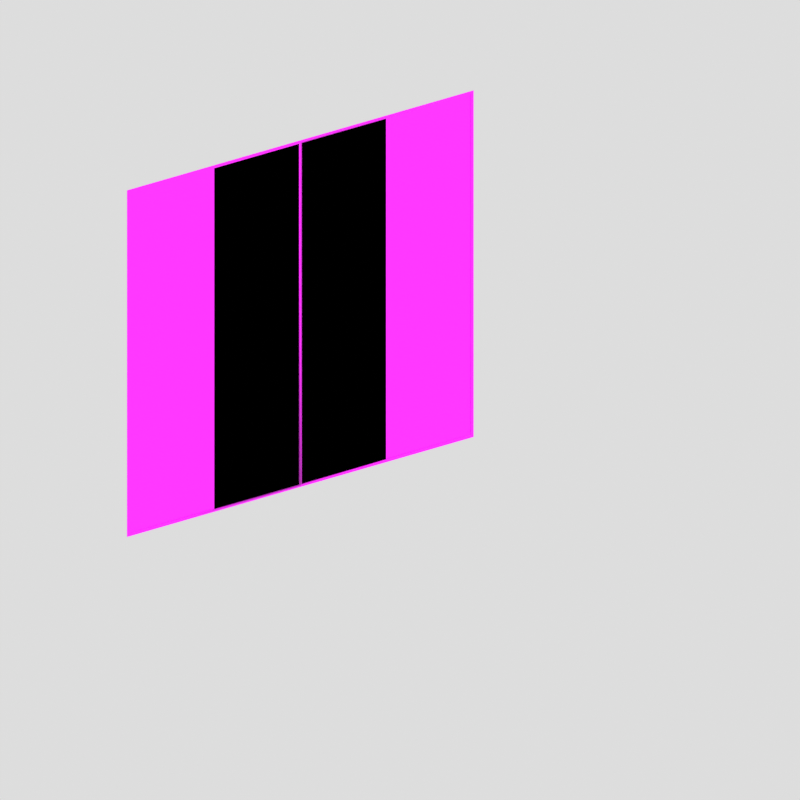 # Source: tile_walls.blend  (saved by Blender 4.4.32; exported with 4.5.12 LTS)
import bpy
from mathutils import Matrix  # noqa: F401  (used for matrix-valued properties, if any)

bpy.ops.wm.read_factory_settings(use_empty=True)
scene = bpy.context.scene
scene.name = 'Scene'

# ---- collections
col_tile_wall_half_ref = bpy.data.collections.new('tile_wall_half_ref'); scene.collection.children.link(col_tile_wall_half_ref)
col_tile_wall_center_ref = bpy.data.collections.new('tile_wall_center_ref'); scene.collection.children.link(col_tile_wall_center_ref)
col_tile_wall_plus_ref = bpy.data.collections.new('tile_wall_plus_ref'); scene.collection.children.link(col_tile_wall_plus_ref)
col_tile_wall_special_ref = bpy.data.collections.new('tile_wall_special_ref'); scene.collection.children.link(col_tile_wall_special_ref)
col_tile_wall_half_selection = bpy.data.collections.new('tile_wall_half_selection'); scene.collection.children.link(col_tile_wall_half_selection)
col_tile_wall_center_selection = bpy.data.collections.new('tile_wall_center_selection'); scene.collection.children.link(col_tile_wall_center_selection)
col_tile_wall_plus_selection = bpy.data.collections.new('tile_wall_plus_selection'); scene.collection.children.link(col_tile_wall_plus_selection)
col_tile_wall_special_selection = bpy.data.collections.new('tile_wall_special_selection'); scene.collection.children.link(col_tile_wall_special_selection)

# ---- images (referenced by path relative to the original .blend; pixels are not part of the script)
import os
ASSET_DIR = os.environ.get("B2B_ASSET_DIR", "")  # directory of the original .blend (textures are referenced by path, not embedded)
HERE = os.path.dirname(os.path.abspath(__file__))  # packed textures are extracted next to this script under _unpacked/

def load_image(name, relpath, width, height, colorspace="sRGB"):
    """Load a texture the original file referenced (path relative to the .blend, or extracted next to this script)."""
    p = next((c for c in (os.path.join(HERE, relpath), os.path.join(ASSET_DIR, relpath)) if relpath and os.path.exists(c)), "")
    if p:
        img = bpy.data.images.load(p, check_existing=True)
        img.name = name
    else:  # same state as the original file: an image datablock whose file is absent (Cycles renders it pink)
        img = bpy.data.images.new(name, width, height)
        img.source = "FILE"
        img.filepath = "//" + (relpath or name)
    img.colorspace_settings.name = colorspace
    return img
img_ghost_grid_whiteb_tga = load_image('ghost_grid_whiteb.tga', 'ghost_grid_whiteb.tga', 1024, 1024, 'sRGB')
img_ghost_grid_blackb_tga = load_image('ghost_grid_blackb.tga', 'ghost_grid_blackb.tga', 1024, 1024, 'sRGB')
img_ghost_items_tga = load_image('ghost_items.tga', 'ghost_items.tga', 1024, 1024, 'sRGB')
img_ghost_grid_black_tga = load_image('ghost_grid_black.tga', 'ghost_grid_black.tga', 1024, 1024, 'sRGB')
img_ghost_grid_white_tga = load_image('ghost_grid_white.tga', 'ghost_grid_white.tga', 1024, 1024, 'sRGB')
img_ghost_gridb_tga = load_image('ghost_gridb.tga', 'ghost_gridb.tga', 1024, 1024, 'sRGB')
img_ghost_grid_tga = load_image('ghost_grid.tga', 'ghost_grid.tga', 1024, 1024, 'sRGB')

# ---- materials (node trees are filled in below, after node groups)
mat_ghost_grid_whiteb = bpy.data.materials.new('ghost_grid_whiteb')
mat_ghost_grid_whiteb.use_backface_culling = True
mat_ghost_grid_blackb = bpy.data.materials.new('ghost_grid_blackb')
mat_ghost_grid_blackb.use_backface_culling = True
mat_ghost_grid_blackb.diffuse_color = (0.179, 0.179, 0.179, 1.0)
mat_ghost_items = bpy.data.materials.new('ghost_items')
mat_ghost_items.use_backface_culling = True
mat_ghost_items.diffuse_color = (0.1306, 0.5824, 0.8002, 1.0)
mat_ghost_grid_black = bpy.data.materials.new('ghost_grid_black')
mat_ghost_grid_black.use_backface_culling = True
mat_ghost_grid_black.diffuse_color = (0.179, 0.179, 0.179, 1.0)
mat_ghost_grid_white = bpy.data.materials.new('ghost_grid_white')
mat_ghost_grid_white.use_backface_culling = True
mat_ghost_gridb = bpy.data.materials.new('ghost_gridb')
mat_ghost_gridb.use_backface_culling = True
mat_ghost_grid = bpy.data.materials.new('ghost_grid')
mat_ghost_grid.use_backface_culling = True
mat_sel = bpy.data.materials.new('sel')
mat_sel.use_backface_culling = True
mat_sel.diffuse_color = (0.8001, 0.3274, 0.3392, 1.0)

# ---- node groups
ng_smooth_by_angle = bpy.data.node_groups.new('Smooth by Angle', 'GeometryNodeTree')
_s = ng_smooth_by_angle.interface.new_socket(name='Mesh', in_out='OUTPUT', socket_type='NodeSocketGeometry')
_s = ng_smooth_by_angle.interface.new_socket(name='Mesh', in_out='INPUT', socket_type='NodeSocketGeometry')
_s = ng_smooth_by_angle.interface.new_socket(name='Angle', in_out='INPUT', socket_type='NodeSocketFloat')
_s.subtype = 'ANGLE'
_s.default_value = 0.5236
_s.min_value = 0.0
_s.max_value = 3.142
_s.description = 'Maximum face angle for smooth edges'
_s = ng_smooth_by_angle.interface.new_socket(name='Ignore Sharpness', in_out='INPUT', socket_type='NodeSocketBool')
_s.force_non_field = True
ng_smooth_by_angle.description = 'Set the sharpness of mesh edges based on the angle between the neighboring faces'
ng_smooth_by_angle.is_modifier = True
_N = ng_smooth_by_angle.nodes; _L = ng_smooth_by_angle.links
n0 = _N.new('GeometryNodeSetShadeSmooth'); n0.name = 'Set Shade Smooth'; n0.location = (120, -80)
n0.domain = 'EDGE'
n1 = _N.new('GeometryNodeSetShadeSmooth'); n1.name = 'Set Shade Smooth.001'; n1.location = (300, -80)
n2 = _N.new('NodeGroupOutput'); n2.name = 'Group Output'; n2.location = (480, -80)
n3 = _N.new('GeometryNodeInputMeshEdgeAngle'); n3.name = 'Edge Angle'; n3.location = (-440, -240)
n4 = _N.new('NodeGroupInput'); n4.name = 'Group Input'; n4.location = (-80, -80)
n5 = _N.new('GeometryNodeInputEdgeSmooth'); n5.name = 'Is Edge Smooth'; n5.location = (-260, -120)
n6 = _N.new('GeometryNodeInputShadeSmooth'); n6.name = 'Is Shade Smooth'; n6.location = (-440, -397)
n7 = _N.new('FunctionNodeCompare'); n7.name = 'Compare'; n7.location = (-260, -260)
n7.operation = 'LESS_EQUAL'
n7.inputs[6].default_value = (0.0, 0.0, 0.0, 0.0)
n7.inputs[7].default_value = (0.0, 0.0, 0.0, 0.0)
n8 = _N.new('FunctionNodeBooleanMath'); n8.name = 'Boolean Math.001'; n8.location = (-80, -260)
n9 = _N.new('NodeGroupInput'); n9.name = 'Group Input.001'; n9.location = (-440, -329)
n10 = _N.new('NodeGroupInput'); n10.name = 'Group Input.002'; n10.location = (-259, -189)
n11 = _N.new('FunctionNodeBooleanMath'); n11.name = 'Boolean Math'; n11.location = (-80, -149)
n11.operation = 'OR'
n12 = _N.new('FunctionNodeBooleanMath'); n12.name = 'Boolean Math.002'; n12.location = (-260, -380)
n12.operation = 'OR'
n13 = _N.new('NodeGroupInput'); n13.name = 'Group Input.003'; n13.location = (-440, -460)
_L.new(n3.outputs[0], n7.inputs[0])
_L.new(n1.outputs[0], n2.inputs[0])
_L.new(n9.outputs[1], n7.inputs[1])
_L.new(n7.outputs[0], n8.inputs[0])
_L.new(n4.outputs[0], n0.inputs[0])
_L.new(n0.outputs[0], n1.inputs[0])
_L.new(n8.outputs[0], n0.inputs[2])
_L.new(n10.outputs[2], n11.inputs[1])
_L.new(n5.outputs[0], n11.inputs[0])
_L.new(n11.outputs[0], n0.inputs[1])
_L.new(n13.outputs[2], n12.inputs[1])
_L.new(n6.outputs[0], n12.inputs[0])
_L.new(n12.outputs[0], n8.inputs[1])
n2.is_active_output = True

# ---- material node trees
mat_ghost_grid_whiteb.use_nodes = True; mat_ghost_grid_whiteb.node_tree.nodes.clear()
_N = mat_ghost_grid_whiteb.node_tree.nodes; _L = mat_ghost_grid_whiteb.node_tree.links
n0 = _N.new('ShaderNodeBsdfPrincipled'); n0.name = 'Principled BSDF'; n0.location = (10, 300)
n1 = _N.new('ShaderNodeOutputMaterial'); n1.name = 'Material Output'; n1.location = (300, 300)
n2 = _N.new('ShaderNodeTexImage'); n2.name = 'Image Texture'; n2.location = (-280, 280)
n2.image = img_ghost_grid_whiteb_tga
n2.interpolation = 'Closest'
_L.new(n0.outputs[0], n1.inputs[0])
_L.new(n2.outputs[0], n0.inputs[0])
n1.is_active_output = True
mat_ghost_grid_blackb.use_nodes = True; mat_ghost_grid_blackb.node_tree.nodes.clear()
_N = mat_ghost_grid_blackb.node_tree.nodes; _L = mat_ghost_grid_blackb.node_tree.links
n0 = _N.new('ShaderNodeBsdfPrincipled'); n0.name = 'Principled BSDF'; n0.location = (10, 300)
n1 = _N.new('ShaderNodeOutputMaterial'); n1.name = 'Material Output'; n1.location = (300, 300)
n2 = _N.new('ShaderNodeTexImage'); n2.name = 'Image Texture'; n2.location = (-280, 280)
n2.image = img_ghost_grid_blackb_tga
n2.interpolation = 'Closest'
_L.new(n0.outputs[0], n1.inputs[0])
_L.new(n2.outputs[0], n0.inputs[0])
n1.is_active_output = True
mat_ghost_items.use_nodes = True; mat_ghost_items.node_tree.nodes.clear()
_N = mat_ghost_items.node_tree.nodes; _L = mat_ghost_items.node_tree.links
n0 = _N.new('ShaderNodeBsdfPrincipled'); n0.name = 'Principled BSDF'; n0.location = (10, 300)
n1 = _N.new('ShaderNodeOutputMaterial'); n1.name = 'Material Output'; n1.location = (300, 300)
n2 = _N.new('ShaderNodeTexImage'); n2.name = 'Image Texture'; n2.location = (-280, 280)
n2.image = img_ghost_items_tga
_L.new(n0.outputs[0], n1.inputs[0])
_L.new(n2.outputs[0], n0.inputs[0])
n1.is_active_output = True
mat_ghost_grid_black.use_nodes = True; mat_ghost_grid_black.node_tree.nodes.clear()
_N = mat_ghost_grid_black.node_tree.nodes; _L = mat_ghost_grid_black.node_tree.links
n0 = _N.new('ShaderNodeBsdfPrincipled'); n0.name = 'Principled BSDF'; n0.location = (10, 300)
n1 = _N.new('ShaderNodeOutputMaterial'); n1.name = 'Material Output'; n1.location = (300, 300)
n2 = _N.new('ShaderNodeTexImage'); n2.name = 'Image Texture'; n2.location = (-280, 280)
n2.image = img_ghost_grid_black_tga
n2.interpolation = 'Closest'
_L.new(n0.outputs[0], n1.inputs[0])
_L.new(n2.outputs[0], n0.inputs[0])
n1.is_active_output = True
mat_ghost_grid_white.use_nodes = True; mat_ghost_grid_white.node_tree.nodes.clear()
_N = mat_ghost_grid_white.node_tree.nodes; _L = mat_ghost_grid_white.node_tree.links
n0 = _N.new('ShaderNodeBsdfPrincipled'); n0.name = 'Principled BSDF'; n0.location = (10, 300)
n1 = _N.new('ShaderNodeOutputMaterial'); n1.name = 'Material Output'; n1.location = (300, 300)
n2 = _N.new('ShaderNodeTexImage'); n2.name = 'Image Texture'; n2.location = (-280, 280)
n2.image = img_ghost_grid_white_tga
n2.interpolation = 'Closest'
_L.new(n0.outputs[0], n1.inputs[0])
_L.new(n2.outputs[0], n0.inputs[0])
n1.is_active_output = True
mat_ghost_gridb.use_nodes = True; mat_ghost_gridb.node_tree.nodes.clear()
_N = mat_ghost_gridb.node_tree.nodes; _L = mat_ghost_gridb.node_tree.links
n0 = _N.new('ShaderNodeBsdfPrincipled'); n0.name = 'Principled BSDF'; n0.location = (10, 300)
n1 = _N.new('ShaderNodeOutputMaterial'); n1.name = 'Material Output'; n1.location = (300, 300)
n2 = _N.new('ShaderNodeTexImage'); n2.name = 'Image Texture'; n2.location = (-280, 280)
n2.image = img_ghost_gridb_tga
n2.interpolation = 'Closest'
_L.new(n0.outputs[0], n1.inputs[0])
_L.new(n2.outputs[0], n0.inputs[0])
n1.is_active_output = True
mat_ghost_grid.use_nodes = True; mat_ghost_grid.node_tree.nodes.clear()
_N = mat_ghost_grid.node_tree.nodes; _L = mat_ghost_grid.node_tree.links
n0 = _N.new('ShaderNodeBsdfPrincipled'); n0.name = 'Principled BSDF'; n0.location = (10, 300)
n1 = _N.new('ShaderNodeOutputMaterial'); n1.name = 'Material Output'; n1.location = (300, 300)
n2 = _N.new('ShaderNodeTexImage'); n2.name = 'Image Texture'; n2.location = (-280, 280)
n2.image = img_ghost_grid_tga
n2.interpolation = 'Closest'
_L.new(n0.outputs[0], n1.inputs[0])
_L.new(n2.outputs[0], n0.inputs[0])
n1.is_active_output = True
mat_sel.use_nodes = True; mat_sel.node_tree.nodes.clear()
_N = mat_sel.node_tree.nodes; _L = mat_sel.node_tree.links
n0 = _N.new('ShaderNodeBsdfPrincipled'); n0.name = 'Principled BSDF'; n0.location = (10, 300)
n0.inputs[0].default_value = (0.8001, 0.3274, 0.3392, 1.0)
n1 = _N.new('ShaderNodeOutputMaterial'); n1.name = 'Material Output'; n1.location = (300, 300)
_L.new(n0.outputs[0], n1.inputs[0])
n1.is_active_output = True

# ---- world
world_world = bpy.data.worlds.new('World'); scene.world = world_world
world_world.use_nodes = True; world_world.node_tree.nodes.clear()
_N = world_world.node_tree.nodes; _L = world_world.node_tree.links
n0 = _N.new('ShaderNodeOutputWorld'); n0.name = 'World Output'; n0.location = (300, 300)
n1 = _N.new('ShaderNodeBackground'); n1.name = 'Background'; n1.location = (10, 300)
n1.inputs[0].default_value = (0.7239, 0.7239, 0.7239, 1.0)
_L.new(n1.outputs[0], n0.inputs[0])
n0.is_active_output = True
world_world.color = (0.05088, 0.05088, 0.05088)
world_world.use_sun_shadow = False
world_world.sun_shadow_jitter_overblur = 0.0

# ---- cameras
cam_camera = bpy.data.cameras.new('Camera')
cam_camera.type = 'ORTHO'
cam_camera.lens = 18.0
cam_camera.ortho_scale = 256.0
cam_camera.lens_unit = 'FOV'

# ---- lights
light_sun = bpy.data.lights.new('Sun', 'SUN')
light_sun.energy = 2.0

# ---- meshes
me_tile_wall_half_ref = bpy.data.meshes.new('tile_wall_half_ref')
me_tile_wall_half_ref.from_pydata([(-64.0, -64.0, -63.9), (64.0, -64.0, -63.9), (-64.0, 64.0, -63.9), (64.0, 64.0, -63.9), (63.0, -63.0, -63.7), (-63.0, 63.0, -63.7), (-63.0, -63.0, -63.7), (63.0, 63.0, -63.7), (64.0, -64.0, -63.7), (-64.0, 64.0, -63.7), (-64.0, -64.0, -63.7), (64.0, 64.0, -63.7), (-63.0, 63.0, -63.9), (63.0, 63.0, -63.9), (63.0, -63.0, -63.9), (-63.0, -63.0, -63.9), (-0.5, -64.0, -63.9), (0.5, -64.0, -63.9), (0.5, 64.0, -63.9), (-0.5, 64.0, -63.9), (-0.5, 63.0, -63.7), (-0.5, -64.0, -63.7), (0.5, -64.0, -63.7), (0.5, 64.0, -63.7), (-0.5, 64.0, -63.7), (-0.5, -63.0, -63.9), (0.5, -63.0, -63.9), (-0.5, 63.0, -63.9), (0.5, 63.0, -63.9), (0.5, -63.0, -63.7), (0.5, 63.0, -63.7), (-0.5, -63.0, -63.7)], [], [(14, 26, 29, 4), (16, 0, 15, 25), (31, 6, 10, 21), (1, 3, 11, 8), (13, 14, 4, 7), (2, 0, 10, 9), (25, 15, 6, 31), (28, 13, 7, 30), (6, 5, 9, 10), (7, 4, 8, 11), (12, 27, 20, 5), (5, 20, 24, 9), (2, 19, 27, 12), (30, 7, 11, 23), (18, 3, 13, 28), (4, 29, 22, 8), (15, 12, 5, 6), (3, 1, 14, 13), (17, 1, 8, 22), (19, 2, 9, 24), (0, 2, 12, 15), (0, 16, 21, 10), (3, 18, 23, 11), (15, 25, 27, 12), (31, 21, 22, 29), (30, 23, 24, 20), (21, 16, 17, 22), (23, 18, 19, 24), (16, 25, 26, 17), (18, 28, 27, 19), (28, 30, 20, 27), (1, 17, 26, 14), (27, 25, 31, 20), (26, 14, 13, 28), (29, 30, 20, 31), (25, 26, 29, 31), (26, 28, 30, 29), (26, 25, 27, 28)])
me_tile_wall_half_ref.polygons.foreach_set('use_smooth', [True] * 38)
me_tile_wall_half_ref.polygons.foreach_set('material_index', [2, 2, 2, 2, 2, 2, 2, 2, 2, 2, 2, 2, 2, 2, 2, 2, 2, 2, 2, 2, 2, 2, 2, 0, 2, 2, 2, 2, 2, 2, 2, 2, 2, 1, 2, 2, 2, 2])
_uv = me_tile_wall_half_ref.uv_layers.new(name='UVMap')
_uv.uv.foreach_set('vector', [0.02422, 0.02031, 0.1242, 0.02031, 0.1242, 0.1203, 0.02422, 0.1203, 0.02422, 0.02031, 0.1242, 0.02031, 0.1242, 0.1203, 0.02422, 0.1203, 0.02422, 0.02031, 0.1242, 0.02031, 0.1242, 0.1203, 0.02422, 0.1203, 0.02422, 0.02031, 0.1242, 0.02031, 0.1242, 0.1203, 0.02422, 0.1203, 0.02422, 0.02031, 0.1242, 0.02031, 0.1242, 0.1203, 0.02422, 0.1203, 0.02422, 0.02031, 0.1242, 0.02031, 0.1242, 0.1203, 0.02422, 0.1203, 0.02422, 0.02031, 0.1242, 0.02031, 0.1242, 0.1203, 0.02422, 0.1203, 0.02422, 0.02031, 0.1242, 0.02031, 0.1242, 0.1203, 0.02422, 0.1203, 0.02422, 0.02031, 0.1242, 0.02031, 0.1242, 0.1203, 0.02422, 0.1203, 0.02422, 0.02031, 0.1242, 0.02031, 0.1242, 0.1203, 0.02422, 0.1203, 0.02422, 0.02031, 0.1242, 0.02031, 0.1242, 0.1203, 0.02422, 0.1203, 0.02422, 0.02031, 0.1242, 0.02031, 0.1242, 0.1203, 0.02422, 0.1203, 0.02422, 0.02031, 0.1242, 0.02031, 0.1242, 0.1203, 0.02422, 0.1203, 0.02422, 0.02031, 0.1242, 0.02031, 0.1242, 0.1203, 0.02422, 0.1203, 0.02422, 0.02031, 0.1242, 0.02031, 0.1242, 0.1203, 0.02422, 0.1203, 0.02422, 0.02031, 0.1242, 0.02031, 0.1242, 0.1203, 0.02422, 0.1203, 0.02422, 0.02031, 0.1242, 0.02031, 0.1242, 0.1203, 0.02422, 0.1203, 0.02422, 0.02031, 0.1242, 0.02031, 0.1242, 0.1203, 0.02422, 0.1203, 0.02422, 0.02031, 0.1242, 0.02031, 0.1242, 0.1203, 0.02422, 0.1203, 0.02422, 0.02031, 0.1242, 0.02031, 0.1242, 0.1203, 0.02422, 0.1203, 0.02422, 0.02031, 0.1242, 0.02031, 0.1242, 0.1203, 0.02422, 0.1203, 0.02422, 0.02031, 0.1242, 0.02031, 0.1242, 0.1203, 0.02422, 0.1203, 0.02422, 0.02031, 0.1242, 0.02031, 0.1242, 0.1203, 0.02422, 0.1203, 0.0, 0.0, 0.5039, 0.0, 0.5039, 1.0, 0.0, 1.0, 0.02422, 0.02031, 0.1242, 0.02031, 0.1242, 0.1203, 0.02422, 0.1203, 0.02422, 0.02031, 0.1242, 0.02031, 0.1242, 0.1203, 0.02422, 0.1203, 0.02422, 0.02031, 0.1242, 0.02031, 0.1242, 0.1203, 0.02422, 0.1203, 0.02422, 0.02031, 0.1242, 0.02031, 0.1242, 0.1203, 0.02422, 0.1203, 0.02422, 0.02031, 0.1242, 0.02031, 0.1242, 0.1203, 0.02422, 0.1203, 0.02422, 0.02031, 0.1242, 0.02031, 0.1242, 0.1203, 0.02422, 0.1203, 0.02422, 0.02031, 0.1242, 0.02031, 0.1242, 0.1203, 0.02422, 0.1203, 0.02422, 0.02031, 0.1242, 0.02031, 0.1242, 0.1203, 0.02422, 0.1203, 0.02422, 0.02031, 0.1242, 0.02031, 0.1242, 0.1203, 0.02422, 0.1203, 0.5039, 0.0, 1.0, 0.0, 1.0, 1.0, 0.5039, 1.0, 0.02422, 0.02031, 0.1242, 0.02031, 0.1242, 0.1203, 0.02422, 0.1203, 0.02422, 0.02031, 0.1242, 0.02031, 0.1242, 0.1203, 0.02422, 0.1203, 0.02422, 0.02031, 0.1242, 0.02031, 0.1242, 0.1203, 0.02422, 0.1203, 0.02422, 0.02031, 0.1242, 0.02031, 0.1242, 0.1203, 0.02422, 0.1203])
me_tile_wall_half_ref.materials.append(mat_ghost_grid_whiteb)
me_tile_wall_half_ref.materials.append(mat_ghost_grid_blackb)
me_tile_wall_half_ref.materials.append(mat_ghost_items)
me_tile_wall_half_ref.update()
me_tile_wall_center_ref = bpy.data.meshes.new('tile_wall_center_ref')
me_tile_wall_center_ref.from_pydata([(63.0, -63.0, -63.9), (-63.0, 63.0, -63.9), (-63.0, -63.0, -63.9), (-32.5, 64.0, -63.9), (-31.5, -64.0, -63.9), (-32.5, -64.0, -63.9), (31.5, 64.0, -63.9), (31.5, -63.0, -63.9), (-32.5, -63.0, -63.9), (-31.5, -63.0, -63.9), (-63.0, 63.0, -63.7), (-63.0, -63.0, -63.7), (63.0, -63.0, -63.7), (63.0, 63.0, -63.7), (-64.0, 64.0, -63.7), (-64.0, -64.0, -63.7), (64.0, -64.0, -63.7), (64.0, 64.0, -63.7), (-32.5, -63.0, -63.7), (-31.5, -63.0, -63.7), (-31.5, 63.0, -63.7), (-32.5, 63.0, -63.7), (31.5, -63.0, -63.7), (32.5, -63.0, -63.7), (32.5, 63.0, -63.7), (31.5, 63.0, -63.7), (31.5, -64.0, -63.7), (32.5, -64.0, -63.7), (-31.5, 64.0, -63.7), (-32.5, 64.0, -63.7), (32.5, 64.0, -63.7), (31.5, 64.0, -63.7), (-32.5, -64.0, -63.7), (-31.5, -64.0, -63.7), (63.0, 63.0, -63.9), (-64.0, 64.0, -63.9), (-64.0, -64.0, -63.9), (64.0, -64.0, -63.9), (64.0, 64.0, -63.9), (-31.5, 63.0, -63.9), (-32.5, 63.0, -63.9), (32.5, -63.0, -63.9), (32.5, 63.0, -63.9), (31.5, 63.0, -63.9), (31.5, -64.0, -63.9), (32.5, -64.0, -63.9), (-31.5, 64.0, -63.9), (32.5, 64.0, -63.9)], [], [(9, 7, 43, 39), (2, 8, 40, 1), (44, 45, 27, 26), (35, 36, 15, 14), (38, 47, 30, 17), (9, 39, 20, 19), (6, 46, 28, 31), (34, 0, 12, 13), (42, 34, 13, 24), (41, 0, 34, 42), (47, 6, 31, 30), (39, 43, 25, 20), (43, 7, 22, 25), (2, 1, 10, 11), (45, 37, 16, 27), (3, 35, 14, 29), (0, 41, 23, 12), (24, 13, 17, 30), (20, 25, 31, 28), (11, 10, 14, 15), (13, 12, 16, 17), (18, 11, 15, 32), (22, 19, 33, 26), (12, 23, 27, 16), (19, 20, 21, 18), (23, 24, 25, 22), (22, 26, 27, 23), (20, 28, 29, 21), (24, 30, 31, 25), (33, 19, 18, 32), (10, 21, 29, 14), (8, 2, 11, 18), (5, 4, 33, 32), (37, 38, 17, 16), (36, 5, 32, 15), (40, 8, 18, 21), (7, 9, 19, 22), (46, 3, 29, 28), (4, 44, 26, 33), (41, 42, 24, 23), (1, 40, 21, 10), (42, 47, 38, 34), (39, 46, 6, 43), (2, 36, 35, 1), (34, 38, 37, 0), (8, 5, 36, 2), (7, 44, 4, 9), (0, 37, 45, 41), (9, 8, 40, 39), (41, 7, 43, 42), (7, 41, 45, 44), (39, 40, 3, 46), (42, 43, 6, 47), (4, 5, 8, 9), (1, 35, 3, 40)])
me_tile_wall_center_ref.polygons.foreach_set('use_smooth', [True] * 55)
me_tile_wall_center_ref.polygons.foreach_set('material_index', [0, 1, 2, 2, 2, 2, 2, 2, 2, 1, 2, 2, 2, 2, 2, 2, 2, 2, 2, 2, 2, 2, 2, 2, 2, 2, 2, 2, 2, 2, 2, 2, 2, 2, 2, 2, 2, 2, 2, 2, 2, 2, 2, 2, 2, 2, 2, 2, 2, 2, 2, 2, 2, 2, 2])
_uv = me_tile_wall_center_ref.uv_layers.new(name='UVMap')
_uv.uv.foreach_set('vector', [0.01556, 0.007812, 0.5001, 0.007812, 0.5001, 0.9922, 0.01556, 0.9922, 0.007812, 0.007812, 0.2461, 0.007812, 0.2461, 0.9922, 0.007812, 0.9922, 0.01444, 0.01075, 0.1144, 0.01075, 0.1144, 0.1108, 0.01444, 0.1108, 0.01444, 0.01075, 0.1144, 0.01075, 0.1144, 0.1108, 0.01444, 0.1108, 0.01444, 0.01075, 0.1144, 0.01075, 0.1144, 0.1108, 0.01444, 0.1108, 0.01444, 0.01075, 0.1144, 0.01075, 0.1144, 0.1108, 0.01444, 0.1108, 0.01444, 0.01075, 0.1144, 0.01075, 0.1144, 0.1108, 0.01444, 0.1108, 0.01444, 0.01075, 0.1144, 0.01075, 0.1144, 0.1108, 0.01444, 0.1108, 0.01444, 0.01075, 0.1144, 0.01075, 0.1144, 0.1108, 0.01444, 0.1108, 0.7539, 0.007812, 0.9922, 0.007812, 0.9922, 0.9922, 0.7539, 0.9922, 0.01444, 0.01075, 0.1144, 0.01075, 0.1144, 0.1108, 0.01444, 0.1108, 0.01444, 0.01075, 0.1144, 0.01075, 0.1144, 0.1108, 0.01444, 0.1108, 0.01444, 0.01075, 0.1144, 0.01075, 0.1144, 0.1108, 0.01444, 0.1108, 0.01444, 0.01075, 0.1144, 0.01075, 0.1144, 0.1108, 0.01444, 0.1108, 0.01444, 0.01075, 0.1144, 0.01075, 0.1144, 0.1108, 0.01444, 0.1108, 0.01444, 0.01075, 0.1144, 0.01075, 0.1144, 0.1108, 0.01444, 0.1108, 0.01444, 0.01075, 0.1144, 0.01075, 0.1144, 0.1108, 0.01444, 0.1108, 0.01444, 0.01075, 0.1144, 0.01075, 0.1144, 0.1108, 0.01444, 0.1108, 0.01444, 0.01075, 0.1144, 0.01075, 0.1144, 0.1108, 0.01444, 0.1108, 0.01444, 0.01075, 0.1144, 0.01075, 0.1144, 0.1108, 0.01444, 0.1108, 0.01444, 0.01075, 0.1144, 0.01075, 0.1144, 0.1108, 0.01444, 0.1108, 0.01444, 0.01075, 0.1144, 0.01075, 0.1144, 0.1108, 0.01444, 0.1108, 0.01444, 0.01075, 0.1144, 0.01075, 0.1144, 0.1108, 0.01444, 0.1108, 0.01444, 0.01075, 0.1144, 0.01075, 0.1144, 0.1108, 0.01444, 0.1108, 0.01444, 0.01075, 0.1144, 0.01075, 0.1144, 0.1108, 0.01444, 0.1108, 0.01444, 0.01075, 0.1144, 0.01075, 0.1144, 0.1108, 0.01444, 0.1108, 0.01444, 0.01075, 0.1144, 0.01075, 0.1144, 0.1108, 0.01444, 0.1108, 0.01444, 0.01075, 0.1144, 0.01075, 0.1144, 0.1108, 0.01444, 0.1108, 0.01444, 0.01075, 0.1144, 0.01075, 0.1144, 0.1108, 0.01444, 0.1108, 0.01444, 0.01075, 0.1144, 0.01075, 0.1144, 0.1108, 0.01444, 0.1108, 0.01444, 0.01075, 0.1144, 0.01075, 0.1144, 0.1108, 0.01444, 0.1108, 0.01444, 0.01075, 0.1144, 0.01075, 0.1144, 0.1108, 0.01444, 0.1108, 0.01444, 0.01075, 0.1144, 0.01075, 0.1144, 0.1108, 0.01444, 0.1108, 0.01444, 0.01075, 0.1144, 0.01075, 0.1144, 0.1108, 0.01444, 0.1108, 0.01444, 0.01075, 0.1144, 0.01075, 0.1144, 0.1108, 0.01444, 0.1108, 0.01444, 0.01075, 0.1144, 0.01075, 0.1144, 0.1108, 0.01444, 0.1108, 0.01444, 0.01075, 0.1144, 0.01075, 0.1144, 0.1108, 0.01444, 0.1108, 0.01444, 0.01075, 0.1144, 0.01075, 0.1144, 0.1108, 0.01444, 0.1108, 0.01444, 0.01075, 0.1144, 0.01075, 0.1144, 0.1108, 0.01444, 0.1108, 0.01444, 0.01075, 0.1144, 0.01075, 0.1144, 0.1108, 0.01444, 0.1108, 0.01444, 0.01075, 0.1144, 0.01075, 0.1144, 0.1108, 0.01444, 0.1108, 0.01444, 0.01075, 0.1144, 0.01075, 0.1144, 0.1108, 0.01444, 0.1108, 0.01444, 0.01075, 0.1144, 0.01075, 0.1144, 0.1108, 0.01444, 0.1108, 0.01444, 0.01075, 0.1144, 0.01075, 0.1144, 0.1108, 0.01444, 0.1108, 0.01444, 0.01075, 0.1144, 0.01075, 0.1144, 0.1108, 0.01444, 0.1108, 0.01444, 0.01075, 0.1144, 0.01075, 0.1144, 0.1108, 0.01444, 0.1108, 0.01444, 0.01075, 0.1144, 0.01075, 0.1144, 0.1108, 0.01444, 0.1108, 0.01444, 0.01075, 0.1144, 0.01075, 0.1144, 0.1108, 0.01444, 0.1108, 0.01444, 0.01075, 0.1144, 0.01075, 0.1144, 0.1108, 0.01444, 0.1108, 0.01444, 0.01075, 0.1144, 0.01075, 0.1144, 0.1108, 0.01444, 0.1108, 0.01444, 0.01075, 0.1144, 0.01075, 0.1144, 0.1108, 0.01444, 0.1108, 0.01444, 0.01075, 0.1144, 0.01075, 0.1144, 0.1108, 0.01444, 0.1108, 0.01444, 0.01075, 0.1144, 0.01075, 0.1144, 0.1108, 0.01444, 0.1108, 0.01444, 0.01075, 0.1144, 0.01075, 0.1144, 0.1108, 0.01444, 0.1108, 0.01444, 0.01075, 0.1144, 0.01075, 0.1144, 0.1108, 0.01444, 0.1108])
me_tile_wall_center_ref.materials.append(mat_ghost_grid_whiteb)
me_tile_wall_center_ref.materials.append(mat_ghost_grid_black)
me_tile_wall_center_ref.materials.append(mat_ghost_items)
me_tile_wall_center_ref.update()
me_tile_wall_plus_ref = bpy.data.meshes.new('tile_wall_plus_ref')
me_tile_wall_plus_ref.from_pydata([(64.0, -64.0, -63.9), (64.0, 64.0, -63.9), (31.5, -31.5, -63.7), (32.5, -31.5, -63.7), (32.5, -32.5, -63.7), (31.5, -32.5, -63.7), (-31.5, 31.5, -63.7), (-32.5, 31.5, -63.7), (-32.5, 32.5, -63.7), (-31.5, 32.5, -63.7), (-31.5, -31.5, -63.7), (-31.5, -32.5, -63.7), (-32.5, -32.5, -63.7), (-32.5, -31.5, -63.7), (63.0, 63.0, -63.7), (64.0, 64.0, -63.7), (-63.0, -63.0, -63.7), (-63.0, -63.0, -63.9), (-64.0, -64.0, -63.7), (-63.0, 63.0, -63.7), (-64.0, 64.0, -63.7), (63.0, -63.0, -63.7), (64.0, -64.0, -63.7), (-31.5, 64.0, -63.9), (-31.5, -64.0, -63.9), (-32.5, -64.0, -63.9), (31.5, -64.0, -63.9), (32.5, 64.0, -63.9), (-64.0, -31.5, -63.9), (64.0, -31.5, -63.9), (64.0, 32.5, -63.9), (-32.5, -31.5, -63.9), (-32.5, 32.5, -63.9), (-32.5, 31.5, -63.9), (-31.5, 32.5, -63.9), (32.5, -31.5, -63.9), (32.5, 32.5, -63.9), (31.5, 32.5, -63.9), (31.5, 31.5, -63.9), (32.5, -63.0, -63.9), (-31.5, 63.0, -63.9), (-63.0, -32.5, -63.9), (63.0, 32.5, -63.9), (32.5, 63.0, -63.9), (-32.5, -63.0, -63.9), (-63.0, 31.5, -63.9), (32.5, 31.5, -63.7), (32.5, 32.5, -63.7), (31.5, 32.5, -63.7), (31.5, 31.5, -63.7), (-31.5, 63.0, -63.7), (-32.5, 63.0, -63.7), (32.5, 63.0, -63.7), (31.5, 63.0, -63.7), (-32.5, -63.0, -63.7), (-31.5, -63.0, -63.7), (31.5, -63.0, -63.7), (32.5, -63.0, -63.7), (-63.0, -31.5, -63.7), (-63.0, -32.5, -63.7), (-63.0, 32.5, -63.7), (-63.0, 31.5, -63.7), (63.0, -32.5, -63.7), (63.0, -31.5, -63.7), (63.0, 31.5, -63.7), (63.0, 32.5, -63.7), (31.5, -64.0, -63.7), (32.5, -64.0, -63.7), (-31.5, 64.0, -63.7), (-32.5, 64.0, -63.7), (-64.0, -31.5, -63.7), (-64.0, -32.5, -63.7), (64.0, 31.5, -63.7), (64.0, 32.5, -63.7), (32.5, 64.0, -63.7), (31.5, 64.0, -63.7), (-32.5, -64.0, -63.7), (-31.5, -64.0, -63.7), (-64.0, 32.5, -63.7), (-64.0, 31.5, -63.7), (64.0, -32.5, -63.7), (64.0, -31.5, -63.7), (31.5, -31.5, -63.9), (32.5, -32.5, -63.9), (31.5, -32.5, -63.9), (-31.5, 31.5, -63.9), (-31.5, -31.5, -63.9), (-31.5, -32.5, -63.9), (-32.5, -32.5, -63.9), (63.0, 63.0, -63.9), (-64.0, -64.0, -63.9), (-63.0, 63.0, -63.9), (-64.0, 64.0, -63.9), (63.0, -63.0, -63.9), (32.5, 31.5, -63.9), (-32.5, 63.0, -63.9), (31.5, 63.0, -63.9), (-31.5, -63.0, -63.9), (31.5, -63.0, -63.9), (-63.0, -31.5, -63.9), (-63.0, 32.5, -63.9), (63.0, -32.5, -63.9), (63.0, -31.5, -63.9), (63.0, 31.5, -63.9), (32.5, -64.0, -63.9), (-32.5, 64.0, -63.9), (-64.0, -32.5, -63.9), (64.0, 31.5, -63.9), (31.5, 64.0, -63.9), (-64.0, 32.5, -63.9), (-64.0, 31.5, -63.9), (64.0, -32.5, -63.9)], [], [(52, 14, 15, 74), (39, 93, 101, 83), (100, 32, 95, 91), (99, 31, 33, 45), (86, 82, 38, 85), (97, 98, 84, 87), (36, 42, 89, 43), (35, 102, 103, 94), (34, 37, 96, 40), (27, 108, 75, 74), (110, 28, 70, 79), (99, 45, 61, 58), (17, 44, 88, 41), (85, 34, 9, 6), (92, 109, 78, 20), (33, 85, 6, 7), (107, 30, 73, 72), (100, 91, 19, 60), (1, 27, 74, 15), (43, 89, 14, 52), (86, 31, 13, 10), (84, 98, 56, 5), (28, 106, 71, 70), (104, 0, 22, 67), (87, 86, 10, 11), (39, 83, 4, 57), (93, 39, 57, 21), (24, 26, 66, 77), (86, 85, 33, 31), (23, 105, 69, 68), (35, 94, 38, 82), (82, 86, 87, 84), (37, 34, 85, 38), (98, 97, 55, 56), (90, 25, 76, 18), (88, 44, 54, 12), (44, 17, 16, 54), (97, 87, 11, 55), (26, 104, 67, 66), (108, 23, 68, 75), (40, 96, 53, 50), (96, 37, 48, 53), (94, 103, 64, 46), (105, 92, 20, 69), (42, 36, 47, 65), (91, 95, 51, 19), (50, 53, 75, 68), (62, 21, 22, 80), (54, 16, 18, 76), (56, 55, 77, 66), (21, 57, 67, 22), (60, 19, 20, 78), (58, 61, 79, 70), (16, 59, 71, 18), (64, 63, 81, 72), (14, 65, 73, 15), (12, 11, 10, 13), (8, 7, 6, 9), (4, 3, 2, 5), (47, 48, 49, 46), (9, 50, 51, 8), (47, 52, 53, 48), (55, 11, 12, 54), (57, 4, 5, 56), (13, 58, 59, 12), (8, 60, 61, 7), (63, 3, 4, 62), (65, 47, 46, 64), (56, 66, 67, 57), (50, 68, 69, 51), (58, 70, 71, 59), (64, 72, 73, 65), (52, 74, 75, 53), (77, 55, 54, 76), (79, 61, 60, 78), (81, 63, 62, 80), (19, 51, 69, 20), (17, 41, 59, 16), (31, 99, 58, 13), (35, 82, 2, 3), (106, 90, 18, 71), (25, 24, 77, 76), (82, 84, 5, 2), (101, 93, 21, 62), (41, 88, 12, 59), (0, 111, 80, 22), (32, 100, 60, 8), (103, 102, 63, 64), (109, 110, 79, 78), (37, 38, 49, 48), (29, 107, 72, 81), (45, 33, 7, 61), (38, 94, 46, 49), (89, 42, 65, 14), (34, 40, 50, 9), (30, 1, 15, 73), (111, 29, 81, 80), (102, 35, 3, 63), (83, 101, 62, 4), (95, 32, 8, 51), (36, 43, 52, 47), (43, 27, 1, 89), (40, 23, 108, 96), (101, 111, 0, 93), (44, 25, 90, 17), (98, 26, 24, 97), (93, 0, 104, 39), (100, 109, 92, 91), (99, 28, 110, 45), (17, 90, 106, 41), (103, 107, 29, 102), (89, 1, 30, 42), (88, 31, 86, 87), (32, 34, 85, 33), (83, 84, 82, 35), (36, 94, 38, 37), (34, 32, 95, 40), (36, 37, 96, 43), (97, 44, 88, 87), (39, 98, 84, 83), (31, 88, 41, 99), (32, 33, 45, 100), (102, 101, 83, 35), (42, 103, 94, 36), (98, 39, 104, 26), (40, 95, 105, 23), (99, 41, 106, 28), (103, 42, 30, 107), (43, 96, 108, 27), (24, 25, 44, 97), (110, 109, 100, 45), (29, 111, 101, 102), (91, 92, 105, 95)])
me_tile_wall_plus_ref.polygons.foreach_set('use_smooth', [True] * 133)
me_tile_wall_plus_ref.polygons.foreach_set('material_index', [2, 1, 1, 0, 0, 0, 1, 0, 0, 2, 2, 2, 1, 2, 2, 2, 2, 2, 2, 2, 2, 2, 2, 2, 2, 2, 2, 2, 0, 2, 0, 0, 0, 2, 2, 2, 2, 2, 2, 2, 2, 2, 2, 2, 2, 2, 2, 2, 2, 2, 2, 2, 2, 2, 2, 2, 2, 2, 2, 2, 2, 2, 2, 2, 2, 2, 2, 2, 2, 2, 2, 2, 2, 2, 2, 2, 2, 2, 2, 2, 2, 2, 2, 2, 2, 2, 2, 2, 2, 2, 2, 2, 2, 2, 2, 2, 2, 2, 2, 2, 2, 2, 2, 2, 2, 2, 2, 2, 2, 2, 2, 2, 2, 2, 2, 2, 2, 2, 2, 2, 2, 2, 2, 2, 2, 2, 2, 2, 2, 2, 2, 2, 2])
_uv = me_tile_wall_plus_ref.uv_layers.new(name='UVMap')
_uv.uv.foreach_set('vector', [0.01318, 0.01395, 0.1132, 0.01395, 0.1132, 0.114, 0.01318, 0.114, 0.7539, 0.007812, 0.9922, 0.007812, 0.9922, 0.2461, 0.7539, 0.2461, 0.007812, 0.7539, 0.2461, 0.7539, 0.2461, 0.9922, 0.007812, 0.9922, 0.007812, 0.2539, 0.2461, 0.2539, 0.2461, 0.7461, 0.007812, 0.7461, 0.2539, 0.2539, 0.7461, 0.2539, 0.7461, 0.7461, 0.2539, 0.7461, 0.2539, 0.007812, 0.7461, 0.007812, 0.7461, 0.2461, 0.2539, 0.2461, 0.7539, 0.7539, 0.9922, 0.7539, 0.9922, 0.9922, 0.7539, 0.9922, 0.7539, 0.2539, 0.9922, 0.2539, 0.9922, 0.7461, 0.7539, 0.7461, 0.2539, 0.7539, 0.7461, 0.7539, 0.7461, 0.9922, 0.2539, 0.9922, 0.01318, 0.01395, 0.1132, 0.01395, 0.1132, 0.114, 0.01318, 0.114, 0.01318, 0.01395, 0.1132, 0.01395, 0.1132, 0.114, 0.01318, 0.114, 0.01318, 0.01395, 0.1132, 0.01395, 0.1132, 0.114, 0.01318, 0.114, 0.007812, 0.007812, 0.2461, 0.007812, 0.2461, 0.2461, 0.007812, 0.2461, 0.01318, 0.01395, 0.1132, 0.01395, 0.1132, 0.114, 0.01318, 0.114, 0.01318, 0.01395, 0.1132, 0.01395, 0.1132, 0.114, 0.01318, 0.114, 0.01318, 0.01395, 0.1132, 0.01395, 0.1132, 0.114, 0.01318, 0.114, 0.01318, 0.01395, 0.1132, 0.01395, 0.1132, 0.114, 0.01318, 0.114, 0.01318, 0.01395, 0.1132, 0.01395, 0.1132, 0.114, 0.01318, 0.114, 0.01318, 0.01395, 0.1132, 0.01395, 0.1132, 0.114, 0.01318, 0.114, 0.01318, 0.01395, 0.1132, 0.01395, 0.1132, 0.114, 0.01318, 0.114, 0.01318, 0.01395, 0.1132, 0.01395, 0.1132, 0.114, 0.01318, 0.114, 0.01318, 0.01395, 0.1132, 0.01395, 0.1132, 0.114, 0.01318, 0.114, 0.01318, 0.01395, 0.1132, 0.01395, 0.1132, 0.114, 0.01318, 0.114, 0.01318, 0.01395, 0.1132, 0.01395, 0.1132, 0.114, 0.01318, 0.114, 0.01318, 0.01395, 0.1132, 0.01395, 0.1132, 0.114, 0.01318, 0.114, 0.01318, 0.01395, 0.1132, 0.01395, 0.1132, 0.114, 0.01318, 0.114, 0.01318, 0.01395, 0.1132, 0.01395, 0.1132, 0.114, 0.01318, 0.114, 0.01318, 0.01395, 0.1132, 0.01395, 0.1132, 0.114, 0.01318, 0.114, 0.2539, 0.2539, 0.2539, 0.7461, 0.2461, 0.7461, 0.2461, 0.2539, 0.01318, 0.01395, 0.1132, 0.01395, 0.1132, 0.114, 0.01318, 0.114, 0.7539, 0.2539, 0.7539, 0.7461, 0.7461, 0.7461, 0.7461, 0.2539, 0.7461, 0.2539, 0.2539, 0.2539, 0.2539, 0.2461, 0.7461, 0.2461, 0.7461, 0.7539, 0.2539, 0.7539, 0.2539, 0.7461, 0.7461, 0.7461, 0.01318, 0.01395, 0.1132, 0.01395, 0.1132, 0.114, 0.01318, 0.114, 0.01318, 0.01395, 0.1132, 0.01395, 0.1132, 0.114, 0.01318, 0.114, 0.01318, 0.01395, 0.1132, 0.01395, 0.1132, 0.114, 0.01318, 0.114, 0.01318, 0.01395, 0.1132, 0.01395, 0.1132, 0.114, 0.01318, 0.114, 0.01318, 0.01395, 0.1132, 0.01395, 0.1132, 0.114, 0.01318, 0.114, 0.01318, 0.01395, 0.1132, 0.01395, 0.1132, 0.114, 0.01318, 0.114, 0.01318, 0.01395, 0.1132, 0.01395, 0.1132, 0.114, 0.01318, 0.114, 0.01318, 0.01395, 0.1132, 0.01395, 0.1132, 0.114, 0.01318, 0.114, 0.01318, 0.01395, 0.1132, 0.01395, 0.1132, 0.114, 0.01318, 0.114, 0.01318, 0.01395, 0.1132, 0.01395, 0.1132, 0.114, 0.01318, 0.114, 0.01318, 0.01395, 0.1132, 0.01395, 0.1132, 0.114, 0.01318, 0.114, 0.01318, 0.01395, 0.1132, 0.01395, 0.1132, 0.114, 0.01318, 0.114, 0.01318, 0.01395, 0.1132, 0.01395, 0.1132, 0.114, 0.01318, 0.114, 0.01318, 0.01395, 0.1132, 0.01395, 0.1132, 0.114, 0.01318, 0.114, 0.01318, 0.01395, 0.1132, 0.01395, 0.1132, 0.114, 0.01318, 0.114, 0.01318, 0.01395, 0.1132, 0.01395, 0.1132, 0.114, 0.01318, 0.114, 0.01318, 0.01395, 0.1132, 0.01395, 0.1132, 0.114, 0.01318, 0.114, 0.01318, 0.01395, 0.1132, 0.01395, 0.1132, 0.114, 0.01318, 0.114, 0.01318, 0.01395, 0.1132, 0.01395, 0.1132, 0.114, 0.01318, 0.114, 0.01318, 0.01395, 0.1132, 0.01395, 0.1132, 0.114, 0.01318, 0.114, 0.01318, 0.01395, 0.1132, 0.01395, 0.1132, 0.114, 0.01318, 0.114, 0.01318, 0.01395, 0.1132, 0.01395, 0.1132, 0.114, 0.01318, 0.114, 0.01318, 0.01395, 0.1132, 0.01395, 0.1132, 0.114, 0.01318, 0.114, 0.01318, 0.01395, 0.1132, 0.01395, 0.1132, 0.114, 0.01318, 0.114, 0.01318, 0.01395, 0.1132, 0.01395, 0.1132, 0.114, 0.01318, 0.114, 0.01318, 0.01395, 0.1132, 0.01395, 0.1132, 0.114, 0.01318, 0.114, 0.01318, 0.01395, 0.1132, 0.01395, 0.1132, 0.114, 0.01318, 0.114, 0.01318, 0.01395, 0.1132, 0.01395, 0.1132, 0.114, 0.01318, 0.114, 0.01318, 0.01395, 0.1132, 0.01395, 0.1132, 0.114, 0.01318, 0.114, 0.01318, 0.01395, 0.1132, 0.01395, 0.1132, 0.114, 0.01318, 0.114, 0.01318, 0.01395, 0.1132, 0.01395, 0.1132, 0.114, 0.01318, 0.114, 0.01318, 0.01395, 0.1132, 0.01395, 0.1132, 0.114, 0.01318, 0.114, 0.01318, 0.01395, 0.1132, 0.01395, 0.1132, 0.114, 0.01318, 0.114, 0.01318, 0.01395, 0.1132, 0.01395, 0.1132, 0.114, 0.01318, 0.114, 0.01318, 0.01395, 0.1132, 0.01395, 0.1132, 0.114, 0.01318, 0.114, 0.01318, 0.01395, 0.1132, 0.01395, 0.1132, 0.114, 0.01318, 0.114, 0.01318, 0.01395, 0.1132, 0.01395, 0.1132, 0.114, 0.01318, 0.114, 0.01318, 0.01395, 0.1132, 0.01395, 0.1132, 0.114, 0.01318, 0.114, 0.01318, 0.01395, 0.1132, 0.01395, 0.1132, 0.114, 0.01318, 0.114, 0.01318, 0.01395, 0.1132, 0.01395, 0.1132, 0.114, 0.01318, 0.114, 0.01318, 0.01395, 0.1132, 0.01395, 0.1132, 0.114, 0.01318, 0.114, 0.01318, 0.01395, 0.1132, 0.01395, 0.1132, 0.114, 0.01318, 0.114, 0.01318, 0.01395, 0.1132, 0.01395, 0.1132, 0.114, 0.01318, 0.114, 0.01318, 0.01395, 0.1132, 0.01395, 0.1132, 0.114, 0.01318, 0.114, 0.01318, 0.01395, 0.1132, 0.01395, 0.1132, 0.114, 0.01318, 0.114, 0.01318, 0.01395, 0.1132, 0.01395, 0.1132, 0.114, 0.01318, 0.114, 0.01318, 0.01395, 0.1132, 0.01395, 0.1132, 0.114, 0.01318, 0.114, 0.01318, 0.01395, 0.1132, 0.01395, 0.1132, 0.114, 0.01318, 0.114, 0.01318, 0.01395, 0.1132, 0.01395, 0.1132, 0.114, 0.01318, 0.114, 0.01318, 0.01395, 0.1132, 0.01395, 0.1132, 0.114, 0.01318, 0.114, 0.01318, 0.01395, 0.1132, 0.01395, 0.1132, 0.114, 0.01318, 0.114, 0.01318, 0.01395, 0.1132, 0.01395, 0.1132, 0.114, 0.01318, 0.114, 0.01318, 0.01395, 0.1132, 0.01395, 0.1132, 0.114, 0.01318, 0.114, 0.01318, 0.01395, 0.1132, 0.01395, 0.1132, 0.114, 0.01318, 0.114, 0.01318, 0.01395, 0.1132, 0.01395, 0.1132, 0.114, 0.01318, 0.114, 0.01318, 0.01395, 0.1132, 0.01395, 0.1132, 0.114, 0.01318, 0.114, 0.01318, 0.01395, 0.1132, 0.01395, 0.1132, 0.114, 0.01318, 0.114, 0.01318, 0.01395, 0.1132, 0.01395, 0.1132, 0.114, 0.01318, 0.114, 0.01318, 0.01395, 0.1132, 0.01395, 0.1132, 0.114, 0.01318, 0.114, 0.01318, 0.01395, 0.1132, 0.01395, 0.1132, 0.114, 0.01318, 0.114, 0.01318, 0.01395, 0.1132, 0.01395, 0.1132, 0.114, 0.01318, 0.114, 0.01318, 0.01395, 0.1132, 0.01395, 0.1132, 0.114, 0.01318, 0.114, 0.01318, 0.01395, 0.1132, 0.01395, 0.1132, 0.114, 0.01318, 0.114, 0.01318, 0.01395, 0.1132, 0.01395, 0.1132, 0.114, 0.01318, 0.114, 0.01318, 0.01395, 0.1132, 0.01395, 0.1132, 0.114, 0.01318, 0.114, 0.01318, 0.01395, 0.1132, 0.01395, 0.1132, 0.114, 0.01318, 0.114, 0.01318, 0.01395, 0.1132, 0.01395, 0.1132, 0.114, 0.01318, 0.114, 0.01318, 0.01395, 0.1132, 0.01395, 0.1132, 0.114, 0.01318, 0.114, 0.01318, 0.01395, 0.1132, 0.01395, 0.1132, 0.114, 0.01318, 0.114, 0.01318, 0.01395, 0.1132, 0.01395, 0.1132, 0.114, 0.01318, 0.114, 0.01318, 0.01395, 0.1132, 0.01395, 0.1132, 0.114, 0.01318, 0.114, 0.01318, 0.01395, 0.1132, 0.01395, 0.1132, 0.114, 0.01318, 0.114, 0.01318, 0.01395, 0.1132, 0.01395, 0.1132, 0.114, 0.01318, 0.114, 0.01318, 0.01395, 0.1132, 0.01395, 0.1132, 0.114, 0.01318, 0.114, 0.01318, 0.01395, 0.1132, 0.01395, 0.1132, 0.114, 0.01318, 0.114, 0.01318, 0.01395, 0.1132, 0.01395, 0.1132, 0.114, 0.01318, 0.114, 0.01318, 0.01395, 0.1132, 0.01395, 0.1132, 0.114, 0.01318, 0.114, 0.01318, 0.01395, 0.1132, 0.01395, 0.1132, 0.114, 0.01318, 0.114, 0.01318, 0.01395, 0.1132, 0.01395, 0.1132, 0.114, 0.01318, 0.114, 0.01318, 0.01395, 0.1132, 0.01395, 0.1132, 0.114, 0.01318, 0.114, 0.01318, 0.01395, 0.1132, 0.01395, 0.1132, 0.114, 0.01318, 0.114, 0.01318, 0.01395, 0.1132, 0.01395, 0.1132, 0.114, 0.01318, 0.114, 0.01318, 0.01395, 0.1132, 0.01395, 0.1132, 0.114, 0.01318, 0.114, 0.01318, 0.01395, 0.1132, 0.01395, 0.1132, 0.114, 0.01318, 0.114, 0.01318, 0.01395, 0.1132, 0.01395, 0.1132, 0.114, 0.01318, 0.114, 0.01318, 0.01395, 0.1132, 0.01395, 0.1132, 0.114, 0.01318, 0.114, 0.01318, 0.01395, 0.1132, 0.01395, 0.1132, 0.114, 0.01318, 0.114, 0.01318, 0.01395, 0.1132, 0.01395, 0.1132, 0.114, 0.01318, 0.114, 0.01318, 0.01395, 0.1132, 0.01395, 0.1132, 0.114, 0.01318, 0.114, 0.01318, 0.01395, 0.1132, 0.01395, 0.1132, 0.114, 0.01318, 0.114, 0.01318, 0.01395, 0.1132, 0.01395, 0.1132, 0.114, 0.01318, 0.114, 0.01318, 0.01395, 0.1132, 0.01395, 0.1132, 0.114, 0.01318, 0.114, 0.01318, 0.01395, 0.1132, 0.01395, 0.1132, 0.114, 0.01318, 0.114, 0.01318, 0.01395, 0.1132, 0.01395, 0.1132, 0.114, 0.01318, 0.114, 0.01318, 0.01395, 0.1132, 0.01395, 0.1132, 0.114, 0.01318, 0.114, 0.01318, 0.01395, 0.1132, 0.01395, 0.1132, 0.114, 0.01318, 0.114, 0.01318, 0.01395, 0.1132, 0.01395, 0.1132, 0.114, 0.01318, 0.114, 0.01318, 0.01395, 0.1132, 0.01395, 0.1132, 0.114, 0.01318, 0.114, 0.01318, 0.01395, 0.1132, 0.01395, 0.1132, 0.114, 0.01318, 0.114, 0.01318, 0.01395, 0.1132, 0.01395, 0.1132, 0.114, 0.01318, 0.114])
me_tile_wall_plus_ref.materials.append(mat_ghost_grid_white)
me_tile_wall_plus_ref.materials.append(mat_ghost_grid_black)
me_tile_wall_plus_ref.materials.append(mat_ghost_items)
me_tile_wall_plus_ref.update()
me_tile_wall_special_ref = bpy.data.meshes.new('tile_wall_special_ref')
me_tile_wall_special_ref.from_pydata([(-32.5, 64.0, -63.9), (-32.5, -64.0, -63.9), (32.5, 64.0, -63.9), (31.5, -63.0, -63.9), (-31.5, -63.0, -63.9), (-63.0, 63.0, -63.7), (-63.0, -63.0, -63.7), (63.0, -63.0, -63.7), (63.0, 63.0, -63.7), (-64.0, 64.0, -63.7), (-64.0, -64.0, -63.7), (64.0, -64.0, -63.7), (64.0, 64.0, -63.7), (-32.5, -63.0, -63.7), (-31.5, -63.0, -63.7), (-31.5, 63.0, -63.7), (-32.5, 63.0, -63.7), (31.5, -63.0, -63.7), (32.5, -63.0, -63.7), (32.5, 63.0, -63.7), (31.5, 63.0, -63.7), (31.5, -64.0, -63.7), (32.5, -64.0, -63.7), (-31.5, 64.0, -63.7), (-32.5, 64.0, -63.7), (32.5, 64.0, -63.7), (31.5, 64.0, -63.7), (-32.5, -64.0, -63.7), (-31.5, -64.0, -63.7), (-63.0, 63.0, -63.9), (-63.0, -63.0, -63.9), (63.0, -63.0, -63.9), (63.0, 63.0, -63.9), (-64.0, 64.0, -63.9), (-64.0, -64.0, -63.9), (64.0, -64.0, -63.9), (64.0, 64.0, -63.9), (-32.5, -63.0, -63.9), (-31.5, 63.0, -63.9), (-32.5, 63.0, -63.9), (32.5, -63.0, -63.9), (32.5, 63.0, -63.9), (31.5, 63.0, -63.9), (31.5, -64.0, -63.9), (32.5, -64.0, -63.9), (-31.5, 64.0, -63.9), (31.5, 64.0, -63.9), (-31.5, -64.0, -63.9)], [], [(30, 37, 39, 29), (3, 42, 38, 4), (42, 3, 17, 20), (30, 29, 5, 6), (44, 35, 11, 22), (0, 33, 9, 24), (31, 40, 18, 7), (40, 31, 32, 41), (29, 39, 16, 5), (40, 41, 19, 18), (47, 43, 21, 28), (45, 0, 24, 23), (3, 4, 14, 17), (39, 37, 13, 16), (34, 1, 27, 10), (35, 36, 12, 11), (1, 47, 28, 27), (19, 8, 12, 25), (15, 20, 26, 23), (13, 6, 10, 27), (17, 14, 28, 21), (7, 18, 22, 11), (6, 5, 9, 10), (8, 7, 11, 12), (14, 15, 16, 13), (18, 19, 20, 17), (17, 21, 22, 18), (15, 23, 24, 16), (19, 25, 26, 20), (28, 14, 13, 27), (5, 16, 24, 9), (38, 42, 20, 15), (2, 46, 26, 25), (41, 32, 8, 19), (32, 31, 7, 8), (46, 45, 23, 26), (4, 38, 15, 14), (36, 2, 25, 12), (33, 34, 10, 9), (43, 44, 22, 21), (37, 30, 6, 13), (41, 2, 36, 32), (38, 45, 46, 42), (37, 1, 34, 30), (3, 43, 47, 4), (31, 35, 44, 40), (30, 34, 33, 29), (32, 36, 35, 31), (4, 37, 39, 38), (40, 3, 42, 41), (3, 40, 44, 43), (38, 39, 0, 45), (41, 42, 46, 2), (47, 1, 37, 4), (29, 33, 0, 39)])
me_tile_wall_special_ref.polygons.foreach_set('use_smooth', [True] * 55)
me_tile_wall_special_ref.polygons.foreach_set('material_index', [1, 0, 2, 2, 2, 2, 2, 1, 2, 2, 2, 2, 2, 2, 2, 2, 2, 2, 2, 2, 2, 2, 2, 2, 2, 2, 2, 2, 2, 2, 2, 2, 2, 2, 2, 2, 2, 2, 2, 2, 2, 2, 2, 2, 2, 2, 2, 2, 2, 2, 2, 2, 2, 2, 2])
_uv = me_tile_wall_special_ref.uv_layers.new(name='UVMap')
_uv.uv.foreach_set('vector', [0.007812, 0.007812, 0.2461, 0.007812, 0.2461, 0.9922, 0.007812, 0.9922, 0.5001, 0.007812, 0.5001, 0.9922, 0.01556, 0.9922, 0.01556, 0.007812, 0.01905, 0.01595, 0.119, 0.01595, 0.119, 0.1159, 0.01905, 0.1159, 0.01905, 0.01595, 0.119, 0.01595, 0.119, 0.1159, 0.01905, 0.1159, 0.01905, 0.01595, 0.119, 0.01595, 0.119, 0.1159, 0.01905, 0.1159, 0.01905, 0.01595, 0.119, 0.01595, 0.119, 0.1159, 0.01905, 0.1159, 0.01905, 0.01595, 0.119, 0.01595, 0.119, 0.1159, 0.01905, 0.1159, 0.7539, 0.007812, 0.9922, 0.007812, 0.9922, 0.9922, 0.7539, 0.9922, 0.01905, 0.01595, 0.119, 0.01595, 0.119, 0.1159, 0.01905, 0.1159, 0.01905, 0.01595, 0.119, 0.01595, 0.119, 0.1159, 0.01905, 0.1159, 0.01905, 0.01595, 0.119, 0.01595, 0.119, 0.1159, 0.01905, 0.1159, 0.01905, 0.01595, 0.119, 0.01595, 0.119, 0.1159, 0.01905, 0.1159, 0.01905, 0.01595, 0.119, 0.01595, 0.119, 0.1159, 0.01905, 0.1159, 0.01905, 0.01595, 0.119, 0.01595, 0.119, 0.1159, 0.01905, 0.1159, 0.01905, 0.01595, 0.119, 0.01595, 0.119, 0.1159, 0.01905, 0.1159, 0.01905, 0.01595, 0.119, 0.01595, 0.119, 0.1159, 0.01905, 0.1159, 0.01905, 0.01595, 0.119, 0.01595, 0.119, 0.1159, 0.01905, 0.1159, 0.01905, 0.01595, 0.119, 0.01595, 0.119, 0.1159, 0.01905, 0.1159, 0.01905, 0.01595, 0.119, 0.01595, 0.119, 0.1159, 0.01905, 0.1159, 0.01905, 0.01595, 0.119, 0.01595, 0.119, 0.1159, 0.01905, 0.1159, 0.01905, 0.01595, 0.119, 0.01595, 0.119, 0.1159, 0.01905, 0.1159, 0.01905, 0.01595, 0.119, 0.01595, 0.119, 0.1159, 0.01905, 0.1159, 0.01905, 0.01595, 0.119, 0.01595, 0.119, 0.1159, 0.01905, 0.1159, 0.01905, 0.01595, 0.119, 0.01595, 0.119, 0.1159, 0.01905, 0.1159, 0.01905, 0.01595, 0.119, 0.01595, 0.119, 0.1159, 0.01905, 0.1159, 0.01905, 0.01595, 0.119, 0.01595, 0.119, 0.1159, 0.01905, 0.1159, 0.01905, 0.01595, 0.119, 0.01595, 0.119, 0.1159, 0.01905, 0.1159, 0.01905, 0.01595, 0.119, 0.01595, 0.119, 0.1159, 0.01905, 0.1159, 0.01905, 0.01595, 0.119, 0.01595, 0.119, 0.1159, 0.01905, 0.1159, 0.01905, 0.01595, 0.119, 0.01595, 0.119, 0.1159, 0.01905, 0.1159, 0.01905, 0.01595, 0.119, 0.01595, 0.119, 0.1159, 0.01905, 0.1159, 0.01905, 0.01595, 0.119, 0.01595, 0.119, 0.1159, 0.01905, 0.1159, 0.01905, 0.01595, 0.119, 0.01595, 0.119, 0.1159, 0.01905, 0.1159, 0.01905, 0.01595, 0.119, 0.01595, 0.119, 0.1159, 0.01905, 0.1159, 0.01905, 0.01595, 0.119, 0.01595, 0.119, 0.1159, 0.01905, 0.1159, 0.01905, 0.01595, 0.119, 0.01595, 0.119, 0.1159, 0.01905, 0.1159, 0.01905, 0.01595, 0.119, 0.01595, 0.119, 0.1159, 0.01905, 0.1159, 0.01905, 0.01595, 0.119, 0.01595, 0.119, 0.1159, 0.01905, 0.1159, 0.01905, 0.01595, 0.119, 0.01595, 0.119, 0.1159, 0.01905, 0.1159, 0.01905, 0.01595, 0.119, 0.01595, 0.119, 0.1159, 0.01905, 0.1159, 0.01905, 0.01595, 0.119, 0.01595, 0.119, 0.1159, 0.01905, 0.1159, 0.01905, 0.01595, 0.119, 0.01595, 0.119, 0.1159, 0.01905, 0.1159, 0.01905, 0.01595, 0.119, 0.01595, 0.119, 0.1159, 0.01905, 0.1159, 0.01905, 0.01595, 0.119, 0.01595, 0.119, 0.1159, 0.01905, 0.1159, 0.01905, 0.01595, 0.119, 0.01595, 0.119, 0.1159, 0.01905, 0.1159, 0.01905, 0.01595, 0.119, 0.01595, 0.119, 0.1159, 0.01905, 0.1159, 0.01905, 0.01595, 0.119, 0.01595, 0.119, 0.1159, 0.01905, 0.1159, 0.01905, 0.01595, 0.119, 0.01595, 0.119, 0.1159, 0.01905, 0.1159, 0.01905, 0.01595, 0.119, 0.01595, 0.119, 0.1159, 0.01905, 0.1159, 0.01905, 0.01595, 0.119, 0.01595, 0.119, 0.1159, 0.01905, 0.1159, 0.01905, 0.01595, 0.119, 0.01595, 0.119, 0.1159, 0.01905, 0.1159, 0.01905, 0.01595, 0.119, 0.01595, 0.119, 0.1159, 0.01905, 0.1159, 0.01905, 0.01595, 0.119, 0.01595, 0.119, 0.1159, 0.01905, 0.1159, 0.01905, 0.01595, 0.119, 0.01595, 0.119, 0.1159, 0.01905, 0.1159, 0.01905, 0.01595, 0.119, 0.01595, 0.119, 0.1159, 0.01905, 0.1159])
me_tile_wall_special_ref.materials.append(mat_ghost_gridb)
me_tile_wall_special_ref.materials.append(mat_ghost_grid)
me_tile_wall_special_ref.materials.append(mat_ghost_items)
me_tile_wall_special_ref.update()
me_tile_wall_half_selection = bpy.data.meshes.new('tile_wall_half_selection')
me_tile_wall_half_selection.from_pydata([(0.5, -0.5, -0.4992), (0.5, 0.5, -0.4992), (-0.5, -0.5, -0.4992), (-0.5, 0.5, -0.4992), (0.4922, 0.4922, -0.4977), (-0.4922, -0.4922, -0.4977), (0.4922, -0.4922, -0.4977), (-0.4922, 0.4922, -0.4977), (0.5, 0.5, -0.4977), (-0.5, -0.5, -0.4977), (0.5, -0.5, -0.4977), (-0.5, 0.5, -0.4977), (-0.4922, -0.4922, -0.4992), (-0.4922, 0.4922, -0.4992), (0.4922, 0.4922, -0.4992), (0.4922, -0.4922, -0.4992), (0.5, -0.003906, -0.4992), (0.5, 0.003906, -0.4992), (-0.5, 0.003906, -0.4992), (-0.5, -0.003906, -0.4992), (-0.4922, -0.003906, -0.4977), (0.5, -0.003906, -0.4977), (0.5, 0.003906, -0.4977), (-0.5, 0.003906, -0.4977), (-0.5, -0.003906, -0.4977), (0.4922, -0.003906, -0.4992), (0.4922, 0.003906, -0.4992), (-0.4922, -0.003906, -0.4992), (-0.4922, 0.003906, -0.4992), (0.4922, 0.003906, -0.4977), (-0.4922, 0.003906, -0.4977), (0.4922, -0.003906, -0.4977)], [], [(16, 0, 15, 25), (31, 6, 10, 21), (1, 3, 11, 8), (2, 0, 10, 9), (6, 5, 9, 10), (7, 4, 8, 11), (5, 20, 24, 9), (2, 19, 27, 12), (30, 7, 11, 23), (18, 3, 13, 28), (4, 29, 22, 8), (3, 1, 14, 13), (17, 1, 8, 22), (19, 2, 9, 24), (0, 2, 12, 15), (0, 16, 21, 10), (3, 18, 23, 11), (31, 21, 22, 29), (30, 23, 24, 20), (21, 16, 17, 22), (23, 18, 19, 24), (16, 25, 26, 17), (18, 28, 27, 19), (1, 17, 26, 14), (29, 30, 20, 31), (6, 31, 20, 5), (7, 30, 29, 4), (26, 25, 27, 28)])
_uv = me_tile_wall_half_selection.uv_layers.new(name='UVMap')
_uv.uv.foreach_set('vector', [0.0, 0.0, 1.0, 0.0, 1.0, 1.0, 0.0, 1.0, 0.0, 0.0, 1.0, 0.0, 1.0, 1.0, 0.0, 1.0, 0.0, 0.0, 1.0, 0.0, 1.0, 1.0, 0.0, 1.0, 0.0, 0.0, 1.0, 0.0, 1.0, 1.0, 0.0, 1.0, 0.0, 0.0, 1.0, 0.0, 1.0, 1.0, 0.0, 1.0, 0.0, 0.0, 1.0, 0.0, 1.0, 1.0, 0.0, 1.0, 0.0, 0.0, 1.0, 0.0, 1.0, 1.0, 0.0, 1.0, 0.0, 0.0, 1.0, 0.0, 1.0, 1.0, 0.0, 1.0, 0.0, 0.0, 1.0, 0.0, 1.0, 1.0, 0.0, 1.0, 0.0, 0.0, 1.0, 0.0, 1.0, 1.0, 0.0, 1.0, 0.0, 0.0, 1.0, 0.0, 1.0, 1.0, 0.0, 1.0, 0.0, 0.0, 1.0, 0.0, 1.0, 1.0, 0.0, 1.0, 0.0, 0.0, 1.0, 0.0, 1.0, 1.0, 0.0, 1.0, 0.0, 0.0, 1.0, 0.0, 1.0, 1.0, 0.0, 1.0, 0.0, 0.0, 1.0, 0.0, 1.0, 1.0, 0.0, 1.0, 0.0, 0.0, 1.0, 0.0, 1.0, 1.0, 0.0, 1.0, 0.0, 0.0, 1.0, 0.0, 1.0, 1.0, 0.0, 1.0, 0.0, 0.0, 1.0, 0.0, 1.0, 1.0, 0.0, 1.0, 0.0, 0.0, 1.0, 0.0, 1.0, 1.0, 0.0, 1.0, 0.0, 0.0, 1.0, 0.0, 1.0, 1.0, 0.0, 1.0, 0.0, 0.0, 1.0, 0.0, 1.0, 1.0, 0.0, 1.0, 0.0, 0.0, 1.0, 0.0, 1.0, 1.0, 0.0, 1.0, 0.0, 0.0, 1.0, 0.0, 1.0, 1.0, 0.0, 1.0, 0.0, 0.0, 1.0, 0.0, 1.0, 1.0, 0.0, 1.0, 0.0, 0.0, 1.0, 0.0, 1.0, 1.0, 0.0, 1.0, 0.0, 0.0, 1.0, 0.0, 1.0, 1.0, 0.0, 1.0, 0.0, 0.0, 1.0, 0.0, 1.0, 1.0, 0.0, 1.0, 0.0, 0.0, 1.0, 0.0, 1.0, 1.0, 0.0, 1.0])
me_tile_wall_half_selection.materials.append(mat_sel)
me_tile_wall_half_selection.update()
me_tile_wall_center_selection = bpy.data.meshes.new('tile_wall_center_selection')
me_tile_wall_center_selection.from_pydata([(0.4922, 0.4922, -0.4992), (-0.4922, -0.4922, -0.4992), (0.4922, -0.4922, -0.4992), (-0.5, -0.2539, -0.4992), (0.5, -0.2461, -0.4992), (0.5, -0.2539, -0.4992), (-0.5, 0.2461, -0.4992), (0.4922, 0.2461, -0.4992), (0.4922, -0.2539, -0.4992), (0.4922, -0.2461, -0.4992), (-0.4922, -0.4922, -0.4977), (0.4922, -0.4922, -0.4977), (0.4922, 0.4922, -0.4977), (-0.4922, 0.4922, -0.4977), (-0.5, -0.5, -0.4977), (0.5, -0.5, -0.4977), (0.5, 0.5, -0.4977), (-0.5, 0.5, -0.4977), (0.4922, -0.2539, -0.4977), (0.4922, -0.2461, -0.4977), (-0.4922, -0.2461, -0.4977), (-0.4922, -0.2539, -0.4977), (0.4922, 0.2461, -0.4977), (0.4922, 0.2539, -0.4977), (-0.4922, 0.2539, -0.4977), (-0.4922, 0.2461, -0.4977), (0.5, 0.2461, -0.4977), (0.5, 0.2539, -0.4977), (-0.5, -0.2461, -0.4977), (-0.5, -0.2539, -0.4977), (-0.5, 0.2539, -0.4977), (-0.5, 0.2461, -0.4977), (0.5, -0.2539, -0.4977), (0.5, -0.2461, -0.4977), (-0.4922, 0.4922, -0.4992), (-0.5, -0.5, -0.4992), (0.5, -0.5, -0.4992), (0.5, 0.5, -0.4992), (-0.5, 0.5, -0.4992), (-0.4922, -0.2461, -0.4992), (-0.4922, -0.2539, -0.4992), (0.4922, 0.2539, -0.4992), (-0.4922, 0.2539, -0.4992), (-0.4922, 0.2461, -0.4992), (0.5, 0.2461, -0.4992), (0.5, 0.2539, -0.4992), (-0.5, -0.2461, -0.4992), (-0.5, 0.2539, -0.4992)], [], [(13, 24, 23, 12), (19, 22, 25, 20), (44, 45, 27, 26), (35, 36, 15, 14), (38, 47, 30, 17), (6, 46, 28, 31), (11, 18, 21, 10), (47, 6, 31, 30), (45, 37, 16, 27), (3, 35, 14, 29), (24, 13, 17, 30), (20, 25, 31, 28), (11, 10, 14, 15), (13, 12, 16, 17), (18, 11, 15, 32), (22, 19, 33, 26), (12, 23, 27, 16), (19, 20, 21, 18), (23, 24, 25, 22), (22, 26, 27, 23), (20, 28, 29, 21), (24, 30, 31, 25), (33, 19, 18, 32), (10, 21, 29, 14), (5, 4, 33, 32), (37, 38, 17, 16), (36, 5, 32, 15), (46, 3, 29, 28), (4, 44, 26, 33), (42, 47, 38, 34), (39, 46, 6, 43), (2, 36, 35, 1), (34, 38, 37, 0), (8, 5, 36, 2), (7, 44, 4, 9), (0, 37, 45, 41), (9, 8, 40, 39), (41, 7, 43, 42), (7, 41, 45, 44), (39, 40, 3, 46), (42, 43, 6, 47), (4, 5, 8, 9), (1, 35, 3, 40)])
_uv = me_tile_wall_center_selection.uv_layers.new(name='UVMap')
_uv.uv.foreach_set('vector', [0.1144, 0.01075, 0.01444, 0.01075, 0.01444, 0.01075, 0.01444, 0.01075, 0.1144, 0.01075, 0.01444, 0.01075, 0.1144, 0.1108, 0.01444, 0.01075, 0.01444, 0.01075, 0.1144, 0.01075, 0.1144, 0.1108, 0.01444, 0.1108, 0.01444, 0.01075, 0.1144, 0.01075, 0.1144, 0.1108, 0.01444, 0.1108, 0.01444, 0.01075, 0.1144, 0.01075, 0.1144, 0.1108, 0.01444, 0.1108, 0.01444, 0.01075, 0.1144, 0.01075, 0.1144, 0.1108, 0.01444, 0.1108, 0.1144, 0.01075, 0.01444, 0.01075, 0.1144, 0.1108, 0.01444, 0.01075, 0.01444, 0.01075, 0.1144, 0.01075, 0.1144, 0.1108, 0.01444, 0.1108, 0.01444, 0.01075, 0.1144, 0.01075, 0.1144, 0.1108, 0.01444, 0.1108, 0.01444, 0.01075, 0.1144, 0.01075, 0.1144, 0.1108, 0.01444, 0.1108, 0.01444, 0.01075, 0.1144, 0.01075, 0.1144, 0.1108, 0.01444, 0.1108, 0.01444, 0.01075, 0.1144, 0.01075, 0.1144, 0.1108, 0.01444, 0.1108, 0.01444, 0.01075, 0.1144, 0.01075, 0.1144, 0.1108, 0.01444, 0.1108, 0.01444, 0.01075, 0.1144, 0.01075, 0.1144, 0.1108, 0.01444, 0.1108, 0.01444, 0.01075, 0.1144, 0.01075, 0.1144, 0.1108, 0.01444, 0.1108, 0.01444, 0.01075, 0.1144, 0.01075, 0.1144, 0.1108, 0.01444, 0.1108, 0.01444, 0.01075, 0.1144, 0.01075, 0.1144, 0.1108, 0.01444, 0.1108, 0.01444, 0.01075, 0.1144, 0.01075, 0.1144, 0.1108, 0.01444, 0.1108, 0.01444, 0.01075, 0.1144, 0.01075, 0.1144, 0.1108, 0.01444, 0.1108, 0.01444, 0.01075, 0.1144, 0.01075, 0.1144, 0.1108, 0.01444, 0.1108, 0.01444, 0.01075, 0.1144, 0.01075, 0.1144, 0.1108, 0.01444, 0.1108, 0.01444, 0.01075, 0.1144, 0.01075, 0.1144, 0.1108, 0.01444, 0.1108, 0.01444, 0.01075, 0.1144, 0.01075, 0.1144, 0.1108, 0.01444, 0.1108, 0.01444, 0.01075, 0.1144, 0.01075, 0.1144, 0.1108, 0.01444, 0.1108, 0.01444, 0.01075, 0.1144, 0.01075, 0.1144, 0.1108, 0.01444, 0.1108, 0.01444, 0.01075, 0.1144, 0.01075, 0.1144, 0.1108, 0.01444, 0.1108, 0.01444, 0.01075, 0.1144, 0.01075, 0.1144, 0.1108, 0.01444, 0.1108, 0.01444, 0.01075, 0.1144, 0.01075, 0.1144, 0.1108, 0.01444, 0.1108, 0.01444, 0.01075, 0.1144, 0.01075, 0.1144, 0.1108, 0.01444, 0.1108, 0.01444, 0.01075, 0.1144, 0.01075, 0.1144, 0.1108, 0.01444, 0.1108, 0.01444, 0.01075, 0.1144, 0.01075, 0.1144, 0.1108, 0.01444, 0.1108, 0.01444, 0.01075, 0.1144, 0.01075, 0.1144, 0.1108, 0.01444, 0.1108, 0.01444, 0.01075, 0.1144, 0.01075, 0.1144, 0.1108, 0.01444, 0.1108, 0.01444, 0.01075, 0.1144, 0.01075, 0.1144, 0.1108, 0.01444, 0.1108, 0.01444, 0.01075, 0.1144, 0.01075, 0.1144, 0.1108, 0.01444, 0.1108, 0.01444, 0.01075, 0.1144, 0.01075, 0.1144, 0.1108, 0.01444, 0.1108, 0.01444, 0.01075, 0.1144, 0.01075, 0.1144, 0.1108, 0.01444, 0.1108, 0.01444, 0.01075, 0.1144, 0.01075, 0.1144, 0.1108, 0.01444, 0.1108, 0.01444, 0.01075, 0.1144, 0.01075, 0.1144, 0.1108, 0.01444, 0.1108, 0.01444, 0.01075, 0.1144, 0.01075, 0.1144, 0.1108, 0.01444, 0.1108, 0.01444, 0.01075, 0.1144, 0.01075, 0.1144, 0.1108, 0.01444, 0.1108, 0.01444, 0.01075, 0.1144, 0.01075, 0.1144, 0.1108, 0.01444, 0.1108, 0.01444, 0.01075, 0.1144, 0.01075, 0.1144, 0.1108, 0.01444, 0.1108])
me_tile_wall_center_selection.materials.append(mat_sel)
me_tile_wall_center_selection.update()
me_tile_wall_plus_selection = bpy.data.meshes.new('tile_wall_plus_selection')
me_tile_wall_plus_selection.from_pydata([(0.5, 0.5, -0.4992), (-0.5, 0.5, -0.4992), (0.2461, 0.2461, -0.4977), (0.2461, 0.2539, -0.4977), (0.2539, 0.2539, -0.4977), (0.2539, 0.2461, -0.4977), (-0.2461, -0.2461, -0.4977), (-0.2461, -0.2539, -0.4977), (-0.2539, -0.2539, -0.4977), (-0.2539, -0.2461, -0.4977), (0.2461, -0.2461, -0.4977), (0.2539, -0.2461, -0.4977), (0.2539, -0.2539, -0.4977), (0.2461, -0.2539, -0.4977), (-0.4922, 0.4922, -0.4977), (-0.5, 0.5, -0.4977), (0.4922, -0.4922, -0.4977), (0.4922, -0.4922, -0.4992), (0.5, -0.5, -0.4977), (-0.4922, -0.4922, -0.4977), (-0.5, -0.5, -0.4977), (0.4922, 0.4922, -0.4977), (0.5, 0.5, -0.4977), (-0.5, -0.2461, -0.4992), (0.5, -0.2461, -0.4992), (0.5, -0.2539, -0.4992), (0.5, 0.2461, -0.4992), (-0.5, 0.2539, -0.4992), (0.2461, -0.5, -0.4992), (0.2461, 0.5, -0.4992), (-0.2539, 0.5, -0.4992), (0.2461, -0.2539, -0.4992), (-0.2539, -0.2539, -0.4992), (-0.2461, -0.2539, -0.4992), (-0.2539, -0.2461, -0.4992), (0.2461, 0.2539, -0.4992), (-0.2539, 0.2539, -0.4992), (-0.2539, 0.2461, -0.4992), (-0.2461, 0.2461, -0.4992), (0.4922, 0.2539, -0.4992), (-0.4922, -0.2461, -0.4992), (0.2539, -0.4922, -0.4992), (-0.2539, 0.4922, -0.4992), (-0.4922, 0.2539, -0.4992), (0.4922, -0.2539, -0.4992), (-0.2461, -0.4922, -0.4992), (-0.2461, 0.2539, -0.4977), (-0.2539, 0.2539, -0.4977), (-0.2539, 0.2461, -0.4977), (-0.2461, 0.2461, -0.4977), (-0.4922, -0.2461, -0.4977), (-0.4922, -0.2539, -0.4977), (-0.4922, 0.2539, -0.4977), (-0.4922, 0.2461, -0.4977), (0.4922, -0.2539, -0.4977), (0.4922, -0.2461, -0.4977), (0.4922, 0.2461, -0.4977), (0.4922, 0.2539, -0.4977), (0.2461, -0.4922, -0.4977), (0.2539, -0.4922, -0.4977), (-0.2539, -0.4922, -0.4977), (-0.2461, -0.4922, -0.4977), (0.2539, 0.4922, -0.4977), (0.2461, 0.4922, -0.4977), (-0.2461, 0.4922, -0.4977), (-0.2539, 0.4922, -0.4977), (0.5, 0.2461, -0.4977), (0.5, 0.2539, -0.4977), (-0.5, -0.2461, -0.4977), (-0.5, -0.2539, -0.4977), (0.2461, -0.5, -0.4977), (0.2539, -0.5, -0.4977), (-0.2461, 0.5, -0.4977), (-0.2539, 0.5, -0.4977), (-0.5, 0.2539, -0.4977), (-0.5, 0.2461, -0.4977), (0.5, -0.2539, -0.4977), (0.5, -0.2461, -0.4977), (-0.2539, -0.5, -0.4977), (-0.2461, -0.5, -0.4977), (0.2539, 0.5, -0.4977), (0.2461, 0.5, -0.4977), (0.2461, 0.2461, -0.4992), (0.2539, 0.2539, -0.4992), (0.2539, 0.2461, -0.4992), (-0.2461, -0.2461, -0.4992), (0.2461, -0.2461, -0.4992), (0.2539, -0.2461, -0.4992), (0.2539, -0.2539, -0.4992), (-0.4922, 0.4922, -0.4992), (0.5, -0.5, -0.4992), (-0.4922, -0.4922, -0.4992), (-0.5, -0.5, -0.4992), (0.4922, 0.4922, -0.4992), (-0.2461, 0.2539, -0.4992), (-0.4922, -0.2539, -0.4992), (-0.4922, 0.2461, -0.4992), (0.4922, -0.2461, -0.4992), (0.4922, 0.2461, -0.4992), (0.2461, -0.4922, -0.4992), (-0.2539, -0.4922, -0.4992), (0.2539, 0.4922, -0.4992), (0.2461, 0.4922, -0.4992), (-0.2461, 0.4922, -0.4992), (0.5, 0.2539, -0.4992), (-0.5, -0.2539, -0.4992), (0.2539, -0.5, -0.4992), (-0.2461, 0.5, -0.4992), (-0.5, 0.2461, -0.4992), (-0.2539, -0.5, -0.4992), (-0.2461, -0.5, -0.4992), (0.2539, 0.5, -0.4992)], [], [(52, 14, 15, 74), (27, 108, 75, 74), (110, 28, 70, 79), (92, 109, 78, 20), (107, 30, 73, 72), (10, 6, 7, 13), (1, 27, 74, 15), (28, 106, 71, 70), (104, 0, 22, 67), (24, 26, 66, 77), (23, 105, 69, 68), (90, 25, 76, 18), (6, 49, 48, 9), (61, 58, 13, 7), (26, 104, 67, 66), (108, 23, 68, 75), (105, 92, 20, 69), (12, 59, 16, 54), (50, 53, 75, 68), (62, 21, 22, 80), (54, 16, 18, 76), (56, 55, 77, 66), (21, 57, 67, 22), (60, 19, 20, 78), (58, 61, 79, 70), (16, 59, 71, 18), (64, 63, 81, 72), (14, 65, 73, 15), (12, 11, 10, 13), (8, 7, 6, 9), (4, 3, 2, 5), (47, 48, 49, 46), (9, 50, 51, 8), (47, 52, 53, 48), (55, 11, 12, 54), (57, 4, 5, 56), (13, 58, 59, 12), (8, 60, 61, 7), (63, 3, 4, 62), (65, 47, 46, 64), (56, 66, 67, 57), (50, 68, 69, 51), (58, 70, 71, 59), (64, 72, 73, 65), (52, 74, 75, 53), (77, 55, 54, 76), (79, 61, 60, 78), (81, 63, 62, 80), (19, 51, 69, 20), (9, 48, 53, 50), (106, 90, 18, 71), (25, 24, 77, 76), (51, 19, 60, 8), (0, 111, 80, 22), (55, 56, 5, 11), (109, 110, 79, 78), (29, 107, 72, 81), (30, 1, 15, 73), (111, 29, 81, 80), (11, 5, 2, 10), (43, 27, 1, 89), (40, 23, 108, 96), (101, 111, 0, 93), (44, 25, 90, 17), (98, 26, 24, 97), (93, 0, 104, 39), (100, 109, 92, 91), (99, 28, 110, 45), (17, 90, 106, 41), (103, 107, 29, 102), (89, 1, 30, 42), (88, 31, 86, 87), (32, 34, 85, 33), (83, 84, 82, 35), (36, 94, 38, 37), (34, 32, 95, 40), (36, 37, 96, 43), (97, 44, 88, 87), (39, 98, 84, 83), (31, 88, 41, 99), (32, 33, 45, 100), (102, 101, 83, 35), (42, 103, 94, 36), (98, 39, 104, 26), (40, 95, 105, 23), (99, 41, 106, 28), (103, 42, 30, 107), (43, 96, 108, 27), (24, 25, 44, 97), (110, 109, 100, 45), (29, 111, 101, 102), (91, 92, 105, 95), (57, 21, 62, 4), (46, 3, 63, 64), (49, 2, 3, 46), (10, 2, 49, 6), (47, 65, 14, 52)])
_uv = me_tile_wall_plus_selection.uv_layers.new(name='UVMap')
_uv.uv.foreach_set('vector', [0.01318, 0.01395, 0.1132, 0.01395, 0.1132, 0.114, 0.01318, 0.114, 0.01318, 0.01395, 0.1132, 0.01395, 0.1132, 0.114, 0.01318, 0.114, 0.01318, 0.01395, 0.1132, 0.01395, 0.1132, 0.114, 0.01318, 0.114, 0.01318, 0.01395, 0.1132, 0.01395, 0.1132, 0.114, 0.01318, 0.114, 0.01318, 0.01395, 0.1132, 0.01395, 0.1132, 0.114, 0.01318, 0.114, 0.1132, 0.114, 0.1132, 0.114, 0.1132, 0.01395, 0.01318, 0.01395, 0.01318, 0.01395, 0.1132, 0.01395, 0.1132, 0.114, 0.01318, 0.114, 0.01318, 0.01395, 0.1132, 0.01395, 0.1132, 0.114, 0.01318, 0.114, 0.01318, 0.01395, 0.1132, 0.01395, 0.1132, 0.114, 0.01318, 0.114, 0.01318, 0.01395, 0.1132, 0.01395, 0.1132, 0.114, 0.01318, 0.114, 0.01318, 0.01395, 0.1132, 0.01395, 0.1132, 0.114, 0.01318, 0.114, 0.01318, 0.01395, 0.1132, 0.01395, 0.1132, 0.114, 0.01318, 0.114, 0.1132, 0.114, 0.1132, 0.114, 0.1132, 0.01395, 0.01318, 0.01395, 0.1132, 0.01395, 0.01318, 0.01395, 0.01318, 0.01395, 0.01318, 0.114, 0.01318, 0.01395, 0.1132, 0.01395, 0.1132, 0.114, 0.01318, 0.114, 0.01318, 0.01395, 0.1132, 0.01395, 0.1132, 0.114, 0.01318, 0.114, 0.01318, 0.01395, 0.1132, 0.01395, 0.1132, 0.114, 0.01318, 0.114, 0.01318, 0.114, 0.1132, 0.114, 0.01318, 0.01395, 0.01318, 0.01395, 0.01318, 0.01395, 0.1132, 0.01395, 0.1132, 0.114, 0.01318, 0.114, 0.01318, 0.01395, 0.1132, 0.01395, 0.1132, 0.114, 0.01318, 0.114, 0.01318, 0.01395, 0.1132, 0.01395, 0.1132, 0.114, 0.01318, 0.114, 0.01318, 0.01395, 0.1132, 0.01395, 0.1132, 0.114, 0.01318, 0.114, 0.01318, 0.01395, 0.1132, 0.01395, 0.1132, 0.114, 0.01318, 0.114, 0.01318, 0.01395, 0.1132, 0.01395, 0.1132, 0.114, 0.01318, 0.114, 0.01318, 0.01395, 0.1132, 0.01395, 0.1132, 0.114, 0.01318, 0.114, 0.01318, 0.01395, 0.1132, 0.01395, 0.1132, 0.114, 0.01318, 0.114, 0.01318, 0.01395, 0.1132, 0.01395, 0.1132, 0.114, 0.01318, 0.114, 0.01318, 0.01395, 0.1132, 0.01395, 0.1132, 0.114, 0.01318, 0.114, 0.01318, 0.01395, 0.1132, 0.01395, 0.1132, 0.114, 0.01318, 0.114, 0.01318, 0.01395, 0.1132, 0.01395, 0.1132, 0.114, 0.01318, 0.114, 0.01318, 0.01395, 0.1132, 0.01395, 0.1132, 0.114, 0.01318, 0.114, 0.01318, 0.01395, 0.1132, 0.01395, 0.1132, 0.114, 0.01318, 0.114, 0.01318, 0.01395, 0.1132, 0.01395, 0.1132, 0.114, 0.01318, 0.114, 0.01318, 0.01395, 0.1132, 0.01395, 0.1132, 0.114, 0.01318, 0.114, 0.01318, 0.01395, 0.1132, 0.01395, 0.1132, 0.114, 0.01318, 0.114, 0.01318, 0.01395, 0.1132, 0.01395, 0.1132, 0.114, 0.01318, 0.114, 0.01318, 0.01395, 0.1132, 0.01395, 0.1132, 0.114, 0.01318, 0.114, 0.01318, 0.01395, 0.1132, 0.01395, 0.1132, 0.114, 0.01318, 0.114, 0.01318, 0.01395, 0.1132, 0.01395, 0.1132, 0.114, 0.01318, 0.114, 0.01318, 0.01395, 0.1132, 0.01395, 0.1132, 0.114, 0.01318, 0.114, 0.01318, 0.01395, 0.1132, 0.01395, 0.1132, 0.114, 0.01318, 0.114, 0.01318, 0.01395, 0.1132, 0.01395, 0.1132, 0.114, 0.01318, 0.114, 0.01318, 0.01395, 0.1132, 0.01395, 0.1132, 0.114, 0.01318, 0.114, 0.01318, 0.01395, 0.1132, 0.01395, 0.1132, 0.114, 0.01318, 0.114, 0.01318, 0.01395, 0.1132, 0.01395, 0.1132, 0.114, 0.01318, 0.114, 0.01318, 0.01395, 0.1132, 0.01395, 0.1132, 0.114, 0.01318, 0.114, 0.01318, 0.01395, 0.1132, 0.01395, 0.1132, 0.114, 0.01318, 0.114, 0.01318, 0.01395, 0.1132, 0.01395, 0.1132, 0.114, 0.01318, 0.114, 0.01318, 0.01395, 0.1132, 0.01395, 0.1132, 0.114, 0.01318, 0.114, 0.01318, 0.01395, 0.01318, 0.114, 0.1132, 0.114, 0.01318, 0.01395, 0.01318, 0.01395, 0.1132, 0.01395, 0.1132, 0.114, 0.01318, 0.114, 0.01318, 0.01395, 0.1132, 0.01395, 0.1132, 0.114, 0.01318, 0.114, 0.1132, 0.01395, 0.01318, 0.01395, 0.01318, 0.01395, 0.01318, 0.01395, 0.01318, 0.01395, 0.1132, 0.01395, 0.1132, 0.114, 0.01318, 0.114, 0.1132, 0.01395, 0.01318, 0.01395, 0.1132, 0.114, 0.1132, 0.01395, 0.01318, 0.01395, 0.1132, 0.01395, 0.1132, 0.114, 0.01318, 0.114, 0.01318, 0.01395, 0.1132, 0.01395, 0.1132, 0.114, 0.01318, 0.114, 0.01318, 0.01395, 0.1132, 0.01395, 0.1132, 0.114, 0.01318, 0.114, 0.01318, 0.01395, 0.1132, 0.01395, 0.1132, 0.114, 0.01318, 0.114, 0.1132, 0.01395, 0.1132, 0.114, 0.1132, 0.114, 0.1132, 0.114, 0.01318, 0.01395, 0.1132, 0.01395, 0.1132, 0.114, 0.01318, 0.114, 0.01318, 0.01395, 0.1132, 0.01395, 0.1132, 0.114, 0.01318, 0.114, 0.01318, 0.01395, 0.1132, 0.01395, 0.1132, 0.114, 0.01318, 0.114, 0.01318, 0.01395, 0.1132, 0.01395, 0.1132, 0.114, 0.01318, 0.114, 0.01318, 0.01395, 0.1132, 0.01395, 0.1132, 0.114, 0.01318, 0.114, 0.01318, 0.01395, 0.1132, 0.01395, 0.1132, 0.114, 0.01318, 0.114, 0.01318, 0.01395, 0.1132, 0.01395, 0.1132, 0.114, 0.01318, 0.114, 0.01318, 0.01395, 0.1132, 0.01395, 0.1132, 0.114, 0.01318, 0.114, 0.01318, 0.01395, 0.1132, 0.01395, 0.1132, 0.114, 0.01318, 0.114, 0.01318, 0.01395, 0.1132, 0.01395, 0.1132, 0.114, 0.01318, 0.114, 0.01318, 0.01395, 0.1132, 0.01395, 0.1132, 0.114, 0.01318, 0.114, 0.01318, 0.01395, 0.1132, 0.01395, 0.1132, 0.114, 0.01318, 0.114, 0.01318, 0.01395, 0.1132, 0.01395, 0.1132, 0.114, 0.01318, 0.114, 0.01318, 0.01395, 0.1132, 0.01395, 0.1132, 0.114, 0.01318, 0.114, 0.01318, 0.01395, 0.1132, 0.01395, 0.1132, 0.114, 0.01318, 0.114, 0.01318, 0.01395, 0.1132, 0.01395, 0.1132, 0.114, 0.01318, 0.114, 0.01318, 0.01395, 0.1132, 0.01395, 0.1132, 0.114, 0.01318, 0.114, 0.01318, 0.01395, 0.1132, 0.01395, 0.1132, 0.114, 0.01318, 0.114, 0.01318, 0.01395, 0.1132, 0.01395, 0.1132, 0.114, 0.01318, 0.114, 0.01318, 0.01395, 0.1132, 0.01395, 0.1132, 0.114, 0.01318, 0.114, 0.01318, 0.01395, 0.1132, 0.01395, 0.1132, 0.114, 0.01318, 0.114, 0.01318, 0.01395, 0.1132, 0.01395, 0.1132, 0.114, 0.01318, 0.114, 0.01318, 0.01395, 0.1132, 0.01395, 0.1132, 0.114, 0.01318, 0.114, 0.01318, 0.01395, 0.1132, 0.01395, 0.1132, 0.114, 0.01318, 0.114, 0.01318, 0.01395, 0.1132, 0.01395, 0.1132, 0.114, 0.01318, 0.114, 0.01318, 0.01395, 0.1132, 0.01395, 0.1132, 0.114, 0.01318, 0.114, 0.01318, 0.01395, 0.1132, 0.01395, 0.1132, 0.114, 0.01318, 0.114, 0.01318, 0.01395, 0.1132, 0.01395, 0.1132, 0.114, 0.01318, 0.114, 0.01318, 0.01395, 0.1132, 0.01395, 0.1132, 0.114, 0.01318, 0.114, 0.01318, 0.01395, 0.1132, 0.01395, 0.1132, 0.114, 0.01318, 0.114, 0.01318, 0.01395, 0.1132, 0.01395, 0.1132, 0.114, 0.01318, 0.114, 0.01318, 0.01395, 0.1132, 0.01395, 0.1132, 0.114, 0.01318, 0.114, 0.1132, 0.01395, 0.01318, 0.01395, 0.01318, 0.01395, 0.1132, 0.114, 0.1132, 0.114, 0.1132, 0.01395, 0.01318, 0.01395, 0.01318, 0.01395, 0.1132, 0.114, 0.1132, 0.114, 0.1132, 0.01395, 0.1132, 0.114, 0.1132, 0.114, 0.1132, 0.114, 0.1132, 0.114, 0.1132, 0.114, 0.1132, 0.01395, 0.01318, 0.01395, 0.01318, 0.01395, 0.01318, 0.01395])
me_tile_wall_plus_selection.materials.append(mat_sel)
me_tile_wall_plus_selection.update()
me_tile_wall_special_selection = bpy.data.meshes.new('tile_wall_special_selection')
me_tile_wall_special_selection.from_pydata([(-0.5, -0.2539, -0.4992), (0.5, -0.2539, -0.4992), (-0.5, 0.2539, -0.4992), (0.4922, 0.2461, -0.4992), (0.4922, -0.2461, -0.4992), (-0.4922, -0.4922, -0.4977), (0.4922, -0.4922, -0.4977), (0.4922, 0.4922, -0.4977), (-0.4922, 0.4922, -0.4977), (-0.5, -0.5, -0.4977), (0.5, -0.5, -0.4977), (0.5, 0.5, -0.4977), (-0.5, 0.5, -0.4977), (0.4922, -0.2539, -0.4977), (0.4922, -0.2461, -0.4977), (-0.4922, -0.2461, -0.4977), (-0.4922, -0.2539, -0.4977), (0.4922, 0.2461, -0.4977), (0.4922, 0.2539, -0.4977), (-0.4922, 0.2539, -0.4977), (-0.4922, 0.2461, -0.4977), (0.5, 0.2461, -0.4977), (0.5, 0.2539, -0.4977), (-0.5, -0.2461, -0.4977), (-0.5, -0.2539, -0.4977), (-0.5, 0.2539, -0.4977), (-0.5, 0.2461, -0.4977), (0.5, -0.2539, -0.4977), (0.5, -0.2461, -0.4977), (-0.4922, -0.4922, -0.4992), (0.4922, -0.4922, -0.4992), (0.4922, 0.4922, -0.4992), (-0.4922, 0.4922, -0.4992), (-0.5, -0.5, -0.4992), (0.5, -0.5, -0.4992), (0.5, 0.5, -0.4992), (-0.5, 0.5, -0.4992), (0.4922, -0.2539, -0.4992), (-0.4922, -0.2461, -0.4992), (-0.4922, -0.2539, -0.4992), (0.4922, 0.2539, -0.4992), (-0.4922, 0.2539, -0.4992), (-0.4922, 0.2461, -0.4992), (0.5, 0.2461, -0.4992), (0.5, 0.2539, -0.4992), (-0.5, -0.2461, -0.4992), (-0.5, 0.2461, -0.4992), (0.5, -0.2461, -0.4992)], [], [(44, 35, 11, 22), (0, 33, 9, 24), (6, 13, 16, 5), (14, 17, 20, 15), (47, 43, 21, 28), (45, 0, 24, 23), (34, 1, 27, 10), (35, 36, 12, 11), (1, 47, 28, 27), (19, 8, 12, 25), (15, 20, 26, 23), (13, 6, 10, 27), (17, 14, 28, 21), (7, 18, 22, 11), (6, 5, 9, 10), (8, 7, 11, 12), (14, 15, 16, 13), (18, 19, 20, 17), (17, 21, 22, 18), (15, 23, 24, 16), (19, 25, 26, 20), (28, 14, 13, 27), (5, 16, 24, 9), (2, 46, 26, 25), (8, 19, 18, 7), (46, 45, 23, 26), (36, 2, 25, 12), (33, 34, 10, 9), (43, 44, 22, 21), (41, 2, 36, 32), (38, 45, 46, 42), (37, 1, 34, 30), (3, 43, 47, 4), (31, 35, 44, 40), (30, 34, 33, 29), (32, 36, 35, 31), (4, 37, 39, 38), (40, 3, 42, 41), (3, 40, 44, 43), (38, 39, 0, 45), (41, 42, 46, 2), (47, 1, 37, 4), (29, 33, 0, 39)])
_uv = me_tile_wall_special_selection.uv_layers.new(name='UVMap')
_uv.uv.foreach_set('vector', [0.01905, 0.01595, 0.119, 0.01595, 0.119, 0.1159, 0.01905, 0.1159, 0.01905, 0.01595, 0.119, 0.01595, 0.119, 0.1159, 0.01905, 0.1159, 0.119, 0.01595, 0.01905, 0.01595, 0.119, 0.1159, 0.01905, 0.01595, 0.119, 0.01595, 0.01905, 0.01595, 0.119, 0.1159, 0.01905, 0.01595, 0.01905, 0.01595, 0.119, 0.01595, 0.119, 0.1159, 0.01905, 0.1159, 0.01905, 0.01595, 0.119, 0.01595, 0.119, 0.1159, 0.01905, 0.1159, 0.01905, 0.01595, 0.119, 0.01595, 0.119, 0.1159, 0.01905, 0.1159, 0.01905, 0.01595, 0.119, 0.01595, 0.119, 0.1159, 0.01905, 0.1159, 0.01905, 0.01595, 0.119, 0.01595, 0.119, 0.1159, 0.01905, 0.1159, 0.01905, 0.01595, 0.119, 0.01595, 0.119, 0.1159, 0.01905, 0.1159, 0.01905, 0.01595, 0.119, 0.01595, 0.119, 0.1159, 0.01905, 0.1159, 0.01905, 0.01595, 0.119, 0.01595, 0.119, 0.1159, 0.01905, 0.1159, 0.01905, 0.01595, 0.119, 0.01595, 0.119, 0.1159, 0.01905, 0.1159, 0.01905, 0.01595, 0.119, 0.01595, 0.119, 0.1159, 0.01905, 0.1159, 0.01905, 0.01595, 0.119, 0.01595, 0.119, 0.1159, 0.01905, 0.1159, 0.01905, 0.01595, 0.119, 0.01595, 0.119, 0.1159, 0.01905, 0.1159, 0.01905, 0.01595, 0.119, 0.01595, 0.119, 0.1159, 0.01905, 0.1159, 0.01905, 0.01595, 0.119, 0.01595, 0.119, 0.1159, 0.01905, 0.1159, 0.01905, 0.01595, 0.119, 0.01595, 0.119, 0.1159, 0.01905, 0.1159, 0.01905, 0.01595, 0.119, 0.01595, 0.119, 0.1159, 0.01905, 0.1159, 0.01905, 0.01595, 0.119, 0.01595, 0.119, 0.1159, 0.01905, 0.1159, 0.01905, 0.01595, 0.119, 0.01595, 0.119, 0.1159, 0.01905, 0.1159, 0.01905, 0.01595, 0.119, 0.01595, 0.119, 0.1159, 0.01905, 0.1159, 0.01905, 0.01595, 0.119, 0.01595, 0.119, 0.1159, 0.01905, 0.1159, 0.119, 0.01595, 0.01905, 0.01595, 0.01905, 0.01595, 0.01905, 0.01595, 0.01905, 0.01595, 0.119, 0.01595, 0.119, 0.1159, 0.01905, 0.1159, 0.01905, 0.01595, 0.119, 0.01595, 0.119, 0.1159, 0.01905, 0.1159, 0.01905, 0.01595, 0.119, 0.01595, 0.119, 0.1159, 0.01905, 0.1159, 0.01905, 0.01595, 0.119, 0.01595, 0.119, 0.1159, 0.01905, 0.1159, 0.01905, 0.01595, 0.119, 0.01595, 0.119, 0.1159, 0.01905, 0.1159, 0.01905, 0.01595, 0.119, 0.01595, 0.119, 0.1159, 0.01905, 0.1159, 0.01905, 0.01595, 0.119, 0.01595, 0.119, 0.1159, 0.01905, 0.1159, 0.01905, 0.01595, 0.119, 0.01595, 0.119, 0.1159, 0.01905, 0.1159, 0.01905, 0.01595, 0.119, 0.01595, 0.119, 0.1159, 0.01905, 0.1159, 0.01905, 0.01595, 0.119, 0.01595, 0.119, 0.1159, 0.01905, 0.1159, 0.01905, 0.01595, 0.119, 0.01595, 0.119, 0.1159, 0.01905, 0.1159, 0.01905, 0.01595, 0.119, 0.01595, 0.119, 0.1159, 0.01905, 0.1159, 0.01905, 0.01595, 0.119, 0.01595, 0.119, 0.1159, 0.01905, 0.1159, 0.01905, 0.01595, 0.119, 0.01595, 0.119, 0.1159, 0.01905, 0.1159, 0.01905, 0.01595, 0.119, 0.01595, 0.119, 0.1159, 0.01905, 0.1159, 0.01905, 0.01595, 0.119, 0.01595, 0.119, 0.1159, 0.01905, 0.1159, 0.01905, 0.01595, 0.119, 0.01595, 0.119, 0.1159, 0.01905, 0.1159, 0.01905, 0.01595, 0.119, 0.01595, 0.119, 0.1159, 0.01905, 0.1159])
me_tile_wall_special_selection.materials.append(mat_sel)
me_tile_wall_special_selection.update()

# ---- objects
ob_empty = bpy.data.objects.new('Empty', None)
ob_camera = bpy.data.objects.new('Camera', cam_camera)
ob_camera_point = bpy.data.objects.new('Camera Point', None)
ob_sun = bpy.data.objects.new('Sun', light_sun)
ob_tile_wall_half_ref = bpy.data.objects.new('tile_wall_half_ref', me_tile_wall_half_ref)
ob_tile_wall_center_ref = bpy.data.objects.new('tile_wall_center_ref', me_tile_wall_center_ref)
ob_tile_wall_plus_ref = bpy.data.objects.new('tile_wall_plus_ref', me_tile_wall_plus_ref)
ob_tile_wall_special_ref = bpy.data.objects.new('tile_wall_special_ref', me_tile_wall_special_ref)
ob_tile_wall_half_selection = bpy.data.objects.new('tile_wall_half_selection', me_tile_wall_half_selection)
ob_tile_wall_center_selection = bpy.data.objects.new('tile_wall_center_selection', me_tile_wall_center_selection)
ob_tile_wall_plus_selection = bpy.data.objects.new('tile_wall_plus_selection', me_tile_wall_plus_selection)
ob_tile_wall_special_selection = bpy.data.objects.new('tile_wall_special_selection', me_tile_wall_special_selection)

# ---- transforms, parenting, visibility, modifiers, constraints
ob_empty.location = (0.0, 0.0, 0.0)
ob_empty.empty_display_type = 'CUBE'
ob_empty.empty_display_size = 64.0
ob_camera.parent = ob_camera_point
ob_camera.location = (0.0, 0.0, 256.0)
ob_camera_point.location = (0.0, 0.0, 0.0)
ob_camera_point.rotation_euler = (-0.5236, -0.5236, 0.0)
ob_sun.location = (0.0, 0.0, 196.4)
ob_sun.rotation_euler = (-0.5049, -0.1378, -1.066)
ob_tile_wall_half_ref.location = (0.0, 0.0, 0.0)
_m = ob_tile_wall_half_ref.modifiers.new('Smooth by Angle', 'NODES')
_m.node_group = ng_smooth_by_angle
_m.use_pin_to_last = True
_m.show_group_selector = False
ob_tile_wall_center_ref.location = (0.0, 0.0, 0.0)
_m = ob_tile_wall_center_ref.modifiers.new('Smooth by Angle', 'NODES')
_m.node_group = ng_smooth_by_angle
_m.use_pin_to_last = True
_m.show_group_selector = False
ob_tile_wall_plus_ref.location = (0.0, 0.0, 0.0)
_m = ob_tile_wall_plus_ref.modifiers.new('Smooth by Angle', 'NODES')
_m.node_group = ng_smooth_by_angle
_m.use_pin_to_last = True
_m.show_group_selector = False
ob_tile_wall_special_ref.location = (0.0, 0.0, 0.0)
_m = ob_tile_wall_special_ref.modifiers.new('Smooth by Angle', 'NODES')
_m.node_group = ng_smooth_by_angle
_m.use_pin_to_last = True
_m.show_group_selector = False
ob_tile_wall_half_selection.location = (0.0, 0.0, 0.0)
ob_tile_wall_half_selection.scale = (128.0, 128.0, 128.0)
ob_tile_wall_center_selection.location = (0.0, 0.0, 0.0)
ob_tile_wall_center_selection.scale = (128.0, 128.0, 128.0)
ob_tile_wall_plus_selection.location = (0.0, 0.0, 0.0)
ob_tile_wall_plus_selection.scale = (128.0, 128.0, 128.0)
ob_tile_wall_special_selection.location = (0.0, 0.0, 0.0)
ob_tile_wall_special_selection.scale = (128.0, 128.0, 128.0)

# ---- collection membership
scene.collection.objects.link(ob_empty)
scene.collection.objects.link(ob_camera)
scene.collection.objects.link(ob_camera_point)
scene.collection.objects.link(ob_sun)
col_tile_wall_half_ref.objects.link(ob_tile_wall_half_ref)
col_tile_wall_center_ref.objects.link(ob_tile_wall_center_ref)
col_tile_wall_plus_ref.objects.link(ob_tile_wall_plus_ref)
col_tile_wall_special_ref.objects.link(ob_tile_wall_special_ref)
col_tile_wall_half_selection.objects.link(ob_tile_wall_half_selection)
col_tile_wall_center_selection.objects.link(ob_tile_wall_center_selection)
col_tile_wall_plus_selection.objects.link(ob_tile_wall_plus_selection)
col_tile_wall_special_selection.objects.link(ob_tile_wall_special_selection)
def _layer_coll(name, lc=None):
    lc = lc or bpy.context.view_layer.layer_collection
    for c in lc.children:
        if c.name == name: return c
        r = _layer_coll(name, c)
        if r: return r
_layer_coll('tile_wall_center_ref').exclude = True
_layer_coll('tile_wall_plus_ref').exclude = True
_layer_coll('tile_wall_special_ref').exclude = True
_layer_coll('tile_wall_half_selection').exclude = True
_layer_coll('tile_wall_center_selection').exclude = True
_layer_coll('tile_wall_plus_selection').exclude = True
_layer_coll('tile_wall_special_selection').exclude = True

# ---- scene / render settings (as saved in the file)
scene.camera = ob_camera
scene.frame_start = 1; scene.frame_end = 250; scene.frame_set(1)
scene.render.engine = 'BLENDER_EEVEE_NEXT'
scene.render.resolution_x = 512
scene.render.resolution_y = 512
scene.render.film_transparent = True
scene.view_settings.view_transform = 'Standard'
bpy.context.view_layer.update()
